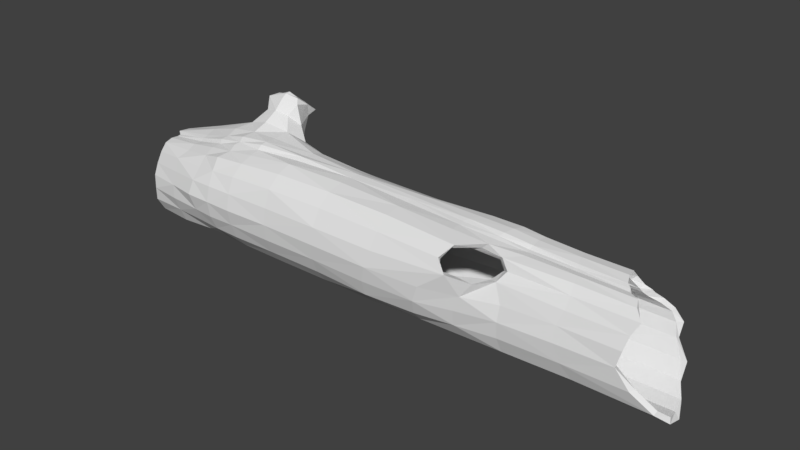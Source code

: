 # Source: Log.blend  (saved by Blender 2.79.0; exported with 4.5.12 LTS)
import bpy
from mathutils import Matrix  # noqa: F401  (used for matrix-valued properties, if any)

bpy.ops.wm.read_factory_settings(use_empty=True)
scene = bpy.context.scene
scene.name = 'Scene'

# ---- collections
col_collection_1 = bpy.data.collections.new('Collection 1'); scene.collection.children.link(col_collection_1)

# ---- materials (node trees are filled in below, after node groups)
mat_material_001 = bpy.data.materials.new('Material.001')
mat_material_001.alpha_threshold = 0.0
mat_material_001.use_transparent_shadow = False
mat_material_001.roughness = 0.5

# ---- material node trees

# ---- world
world_world = bpy.data.worlds.new('World'); scene.world = world_world
world_world.color = (0.05088, 0.05088, 0.05088)
world_world.use_sun_shadow = False
world_world.sun_shadow_jitter_overblur = 0.0
world_world.cycles.sampling_method = 'MANUAL'

# ---- meshes
me_cylinder_001 = bpy.data.meshes.new('Cylinder.001')
me_cylinder_001.from_pydata([(-0.9297, 0.7467, 0.6641), (-0.4918, 0.5392, 0.6796), (-0.1126, 0.1441, 0.6987), (-0.1559, -0.3787, 0.7077), (-0.563, -0.6724, 0.6656), (-1.087, -0.6374, 0.6439), (-1.484, -0.4676, 0.6611), (-1.643, -0.0411, 0.6255), (-1.7, 0.1719, 0.6099), (-1.134, 0.8508, -0.4004), (-1.58, 0.4522, 0.6119), (-1.256, 0.6406, 0.6422), (-1.046, 0.8904, -0.6652), (-1.251, 0.721, 0.0741), (-1.297, 0.6546, 0.3989), (-2.123, 0.5957, -0.6534), (-1.61, 0.5482, -0.3996), (-1.601, 0.5011, 0.07597), (-1.588, 0.4724, 0.3974), (-1.872, 0.1359, -0.6617), (-1.834, 0.1638, -0.3968), (-1.773, 0.1814, 0.05962), (-1.758, 0.1825, 0.3857), (-1.788, -0.181, -0.6654), (-1.846, -0.05895, -0.3927), (-1.77, -0.009673, 0.04216), (-1.715, -0.06588, 0.3701), (-1.478, -0.7858, -0.6691), (-1.552, -0.8053, -0.4003), (-1.535, -0.779, 0.043), (-1.0, -0.9747, -0.6649), (-1.0, -0.9597, -0.4), (-1.0, -0.9702, 0.02163), (-1.04, -0.803, 0.3482), (-0.473, -0.8201, -0.6626), (-0.4725, -0.8208, -0.4), (-0.4579, -0.8441, 0.002553), (-0.5142, -0.755, 0.3237), (-0.09827, -0.4104, -0.6618), (-0.1156, -0.4018, -0.3999), (-0.1269, -0.3975, 0.003597), (-0.1289, -0.3942, 0.3182), (0.01592, 0.1374, -0.6618), (0.004964, 0.1368, -0.3998), (-0.06738, 0.1361, 0.02363), (-0.1353, 0.1357, 0.3387), (-0.218, 0.6401, -0.6629), (-0.2157, 0.6426, -0.3986), (-0.3539, 0.5919, 0.06105), (-0.4784, 0.5596, 0.3799), (-0.7203, 0.9544, -0.6672), (-0.7206, 0.9563, -0.3972), (-0.8248, 0.8594, 0.08572), (-0.9299, 0.7542, 0.3989), (-0.7094, 0.8338, -0.882), (-0.2407, 0.5872, -0.8658), (0.008679, 0.1371, -0.8618), (-0.09819, -0.4108, -0.862), (-0.481, -0.7629, -0.8618), (-0.9559, -0.834, -0.8704), (-1.357, -0.6367, -0.8838), (-1.574, -0.1214, -0.8656), (-1.653, 0.1449, -0.869), (-1.456, 0.5024, -0.8631), (-1.017, 0.7404, -0.8687), (-2.363, 0.8153, -0.6464), (-1.892, 0.7908, -0.5743), (-1.892, 0.7908, -0.7296), (-1.653, 0.9924, -0.6541), (-1.525, -0.3088, -0.871), (-1.685, -0.2925, 0.368), (-1.767, -0.3131, 0.0434), (-1.82, -0.3455, -0.4013), (-1.702, -0.4059, -0.6651), (-1.649, -0.2126, 0.6451), (-1.155, 0.6172, -0.8716), (-1.427, 0.5218, 0.3991), (-1.442, 0.6077, 0.07824), (-1.217, 0.7706, -0.663), (-1.399, 0.5066, 0.623), (-1.344, 0.7703, -0.3922), (-1.998, 1.253, -0.6463), (-2.177, 1.02, -0.7019), (-2.178, 1.021, -0.5861), (-0.6982, 0.7128, -1.007), (-0.9259, 0.7532, 0.8757), (-1.106, 0.7379, 0.6556), (-0.4867, 0.7209, -0.8648), (-0.2554, 0.5437, -1.019), (-0.475, 0.5652, 0.9165), (-0.04291, 0.3969, -0.8643), (0.01606, 0.1377, -0.9832), (-0.1193, 0.1406, 0.9526), (-0.002294, -0.1431, -0.8617), (-0.1135, -0.403, -0.9767), (-0.1408, -0.3859, 0.9754), (-0.2408, -0.65, -0.8658), (-0.4748, -0.7351, -0.9938), (-0.5636, -0.6574, 0.877), (-0.7167, -0.8429, -0.8684), (-0.915, -0.7119, -0.9985), (-1.097, -0.6428, 0.8441), (-1.172, -0.7563, -0.8679), (-1.276, -0.513, -1.003), (-1.491, -0.4799, 0.8722), (-1.465, -0.4652, -0.8652), (-1.449, -0.07424, -1.003), (-1.641, -0.2248, 0.83), (-1.609, -0.03924, -0.8636), (-1.48, 0.1545, -1.01), (-1.707, 0.1464, 0.7613), (-1.631, 0.3577, -0.8822), (-1.286, 0.4358, -1.004), (-1.563, 0.4236, 0.7571), (-1.266, 0.6029, -0.8799), (-1.001, 0.604, -1.013), (-1.38, 0.5219, 0.7953), (-0.9448, 0.9634, -0.6646), (-0.9709, 0.9669, -0.399), (-1.051, 0.8373, 0.07469), (-1.113, 0.7383, 0.3966), (-0.7204, 0.6797, 0.671), (-0.7256, 0.6684, 0.393), (-0.5996, 0.733, 0.06974), (-0.4585, 0.8271, -0.3984), (-0.2744, 0.3689, 0.6892), (-0.2709, 0.3715, 0.3582), (-0.1579, 0.3887, 0.04349), (-0.03873, 0.4077, -0.3987), (-0.0855, -0.1256, 0.7058), (-0.07205, -0.1278, 0.3245), (-0.05562, -0.1333, 0.01049), (-0.01344, -0.1405, -0.3996), (-0.3162, -0.5769, 0.6969), (-0.287, -0.6129, 0.318), (-0.2554, -0.6453, 0.001914), (-0.2493, -0.6497, -0.3999), (-0.8413, -0.6965, 0.6416), (-0.7805, -0.807, 0.3274), (-0.7257, -0.9345, 0.006356), (-0.7268, -0.9303, -0.4), (-1.305, -0.5657, 0.6585), (-1.293, -0.7749, 0.3861), (-1.274, -0.9136, 0.03644), (-1.273, -0.9144, -0.4003), (-1.613, -0.3558, 0.6567), (-1.712, -0.4842, 0.3742), (-1.722, -0.5678, 0.04429), (-1.729, -0.5821, -0.4019), (-1.673, 0.02448, 0.62), (-1.75, 0.01337, 0.3776), (-1.779, 0.05641, 0.04791), (-1.83, 0.01974, -0.3998), (-1.682, 0.3308, 0.6035), (-1.727, 0.3685, 0.3954), (-1.701, 0.3311, 0.07003), (-1.77, 0.3519, -0.3957), (-1.45, 0.506, 0.6194), (-1.462, 0.5327, 0.3995), (-1.478, 0.5969, 0.07557), (-1.444, 0.6997, -0.399), (-1.08, 0.8944, -0.5696), (-1.221, 0.8155, -0.18), (-1.272, 0.6542, 0.2919), (-1.277, 0.6388, 0.4825), (-1.702, 0.6388, -0.5262), (-1.598, 0.5195, -0.1803), (-1.582, 0.4666, 0.2912), (-1.581, 0.4592, 0.4748), (-1.875, 0.143, -0.5648), (-1.774, 0.1805, -0.1842), (-1.77, 0.1748, 0.2702), (-1.717, 0.1858, 0.4708), (-1.866, -0.1653, -0.5661), (-1.798, 0.02338, -0.1878), (-1.746, -0.06803, 0.2446), (-1.662, -0.03744, 0.4702), (-1.518, -0.8037, -0.5682), (-1.546, -0.7729, -0.1906), (-1.523, -0.8049, 0.2723), (-1.485, -0.4682, 0.4592), (-1.0, -0.9837, -0.5655), (-1.0, -0.9628, -0.1948), (-1.009, -0.9252, 0.2157), (-1.071, -0.6755, 0.4681), (-0.4675, -0.8287, -0.5654), (-0.4736, -0.8192, -0.2), (-0.4776, -0.8138, 0.1864), (-0.5491, -0.6959, 0.4641), (-0.1085, -0.4053, -0.5654), (-0.122, -0.399, -0.1991), (-0.1355, -0.3934, 0.1837), (-0.152, -0.3815, 0.4691), (0.02743, 0.138, -0.5654), (0.001362, 0.1383, -0.1912), (-0.1197, 0.1354, 0.2137), (-0.1258, 0.1393, 0.4747), (-0.2204, 0.6377, -0.5654), (-0.2584, 0.6216, -0.1842), (-0.455, 0.5556, 0.2675), (-0.4916, 0.5396, 0.4843), (-0.7248, 0.9385, -0.5652), (-0.7484, 0.9263, -0.1745), (-0.9078, 0.7579, 0.2915), (-0.9334, 0.7342, 0.4876), (-0.4618, 0.8212, -0.6636), (-0.03431, 0.4096, -0.6624), (-0.006422, -0.1422, -0.6617), (-0.2692, -0.6322, -0.6618), (-0.7255, -0.9348, -0.6634), (-1.26, -0.9167, -0.663), (-1.643, -0.6056, -0.682), (-1.845, -0.08683, -0.6715), (-1.965, 0.3867, -0.6607), (-1.389, 0.8442, -0.6621), (-0.901, 0.828, -0.8672), (-0.7205, 0.9131, -0.7531), (-0.2262, 0.6244, -0.7453), (0.0134, 0.1373, -0.7427), (-0.09678, -0.4112, -0.7428), (-0.4808, -0.7966, -0.7426), (-0.9905, -0.9548, -0.7606), (-1.418, -0.7273, -0.7482), (-1.712, -0.1699, -0.7616), (-1.809, 0.1363, -0.7566), (-1.66, 0.6242, -0.7844), (-1.035, 0.8495, -0.7455), (-2.089, 0.9485, -0.5949), (-2.294, 0.7303, -0.648), (-1.879, 1.176, -0.6481), (-2.09, 0.9489, -0.7134), (-2.064, 0.6453, -0.6056), (-2.064, 0.6451, -0.7025), (-1.714, 0.9398, -0.5908), (-1.717, 0.9346, -0.7035), (-1.436, -0.2463, -1.008), (-1.651, -0.06786, 0.7905), (-1.76, -0.4054, -0.566), (-1.791, -0.2841, -0.1905), (-1.74, -0.3444, 0.2499), (-1.667, -0.2277, 0.4838), (-1.629, -0.3689, -0.7625), (-1.539, -0.1817, -0.8625), (-1.694, -0.1401, 0.3699), (-1.747, -0.1027, 0.04035), (-1.801, -0.1414, -0.4), (-1.756, -0.2601, -0.6746), (-1.632, -0.09754, 0.6322), (-1.096, 0.4859, -1.008), (-1.233, 0.6539, 0.8196), (-1.249, 0.7816, -0.5596), (-1.428, 0.7011, -0.1752), (-1.426, 0.5248, 0.2922), (-1.424, 0.5282, 0.4785), (-1.203, 0.7482, -0.7623), (-1.1, 0.6534, -0.8856), (-1.398, 0.5279, 0.3978), (-1.398, 0.6098, 0.07617), (-1.099, 0.7937, -0.6617), (-1.361, 0.5346, 0.6297), (-1.267, 0.7768, -0.4008), (-2.201, 1.04, -0.6045), (-2.371, 0.8984, -0.6461), (-2.066, 1.2, -0.6457), (-2.208, 1.047, -0.6952), (-2.315, 0.8613, -0.6014), (-2.314, 0.8614, -0.688), (-2.041, 1.188, -0.7055), (-2.041, 1.189, -0.5838), (-0.8645, 0.7168, -1.021), (-1.098, 0.7427, 0.8463), (-0.4954, 0.6534, -1.029), (-0.7242, 0.6643, 0.875), (-0.05175, 0.383, -0.9897), (-0.2655, 0.3745, 0.9224), (-0.01807, -0.1395, -0.9795), (-0.06831, -0.1266, 0.9757), (-0.2598, -0.6208, -0.9873), (-0.312, -0.5765, 0.9447), (-0.7067, -0.7613, -0.9871), (-0.847, -0.6738, 0.8316), (-1.103, -0.6174, -1.002), (-1.306, -0.5578, 0.8529), (-1.399, -0.3903, -1.006), (-1.597, -0.3536, 0.8427), (-1.467, -0.002735, -1.024), (-1.672, -0.0007269, 0.7746), (-1.433, 0.3257, -1.015), (-1.688, 0.3147, 0.7548), (-1.137, 0.4831, -1.009), (-1.433, 0.4884, 0.7756), (-0.9489, 0.954, -0.5655), (-0.9988, 0.9116, -0.1813), (-1.099, 0.7683, 0.2934), (-1.112, 0.7375, 0.4855), (-0.7266, 0.6666, 0.4875), (-0.6972, 0.6772, 0.2851), (-0.4916, 0.808, -0.1771), (-0.4672, 0.8118, -0.5654), (-0.2624, 0.3794, 0.4795), (-0.2374, 0.3799, 0.2431), (-0.04859, 0.4136, -0.181), (-0.05524, 0.3999, -0.5654), (-0.07914, -0.1263, 0.471), (-0.069, -0.1302, 0.1948), (-0.02175, -0.1387, -0.1962), (-0.01445, -0.1403, -0.5654), (-0.2988, -0.5995, 0.4696), (-0.2775, -0.6253, 0.1806), (-0.2529, -0.6466, -0.1995), (-0.2517, -0.6476, -0.5654), (-0.8214, -0.724, 0.4654), (-0.737, -0.9124, 0.1964), (-0.7294, -0.9216, -0.1987), (-0.7284, -0.9249, -0.5654), (-1.354, -0.6018, 0.4411), (-1.345, -0.8888, 0.3069), (-1.279, -0.9208, -0.1912), (-1.272, -0.9276, -0.5659), (-1.632, -0.4132, 0.4328), (-1.691, -0.6329, 0.301), (-1.724, -0.5416, -0.1917), (-1.686, -0.6113, -0.5665), (-1.703, 0.02977, 0.4734), (-1.768, 0.0141, 0.2528), (-1.803, 0.07998, -0.186), (-1.888, -0.06349, -0.5644), (-1.699, 0.3524, 0.4726), (-1.73, 0.3607, 0.2859), (-1.712, 0.3256, -0.1815), (-1.897, 0.4224, -0.5656), (-1.46, 0.5284, 0.478), (-1.462, 0.5272, 0.2917), (-1.482, 0.6715, -0.1793), (-1.436, 0.778, -0.5627), (-0.4565, 0.8176, -0.7568), (-0.02104, 0.4142, -0.7459), (-0.01836, -0.1394, -0.7426), (-0.2661, -0.6323, -0.7431), (-0.7261, -0.9007, -0.7433), (-1.234, -0.8784, -0.7512), (-1.554, -0.5444, -0.757), (-1.749, -0.07254, -0.7498), (-1.859, 0.4227, -0.735), (-1.406, 0.7441, -0.7338), (-0.9363, 0.9385, -0.7547), (-2.24, 0.7887, -0.5888), (-1.942, 1.104, -0.6026), (-2.244, 0.7859, -0.721), (-1.942, 1.105, -0.6956), (-1.436, -0.1286, -1.004), (-1.629, -0.1193, 0.7937), (-1.799, -0.2355, -0.5671), (-1.789, -0.06849, -0.189), (-1.732, -0.1589, 0.2456), (-1.655, -0.101, 0.4744), (-1.66, -0.231, -0.751), (-1.083, 0.4922, -1.008), (-1.331, 0.5558, 0.8011), (-1.143, 0.7894, -0.5663), (-1.362, 0.684, -0.1812), (-1.391, 0.5379, 0.2915), (-1.393, 0.5342, 0.4799), (-1.097, 0.754, -0.7422), (-2.3, 0.9165, -0.6133), (-2.098, 1.162, -0.6062), (-2.301, 0.9171, -0.6815), (-2.09, 1.154, -0.6773), (-0.9463, 0.6562, 0.6635), (-0.5268, 0.4836, 0.6796), (-0.1912, 0.1153, 0.6987), (-0.2111, -0.3507, 0.7071), (-0.5749, -0.6088, 0.6597), (-1.072, -0.575, 0.6349), (-1.441, -0.4063, 0.6559), (-1.572, -0.01574, 0.6211), (-1.649, 0.1731, 0.6054), (-1.097, 0.8006, -0.395), (-1.538, 0.3894, 0.6005), (-1.202, 0.5778, 0.6377), (-1.003, 0.8475, -0.6502), (-1.217, 0.6721, 0.06305), (-1.228, 0.5692, 0.3902), (-1.572, 0.5111, -0.4303), (-1.535, 0.4407, 0.06754), (-1.546, 0.4045, 0.3913), (-1.8, 0.1526, -0.6367), (-1.765, 0.156, -0.4204), (-1.691, 0.1604, 0.05797), (-1.667, 0.1759, 0.3656), (-1.746, -0.1604, -0.6381), (-1.747, -0.03438, -0.4152), (-1.708, 0.002446, 0.03913), (-1.656, -0.04519, 0.3464), (-1.435, -0.7368, -0.6283), (-1.494, -0.7304, -0.4032), (-1.487, -0.7188, 0.0448), (-0.9982, -0.8798, -0.6448), (-0.9992, -0.9048, -0.4003), (-0.9994, -0.9017, 0.01548), (-1.038, -0.749, 0.2911), (-0.5193, -0.7471, -0.6573), (-0.5204, -0.7461, -0.4), (-0.5133, -0.7564, -0.003586), (-0.5513, -0.6683, 0.2825), (-0.1941, -0.363, -0.6615), (-0.1686, -0.3758, -0.4004), (-0.195, -0.3675, -0.0009188), (-0.2197, -0.354, 0.3097), (-0.04846, 0.1339, -0.6615), (-0.05994, 0.1328, -0.4025), (-0.1461, 0.1211, 0.0036), (-0.1829, 0.119, 0.3354), (-0.2714, 0.5862, -0.6573), (-0.2734, 0.584, -0.4044), (-0.4043, 0.5316, 0.03052), (-0.5252, 0.4885, 0.3698), (-0.7473, 0.8569, -0.6512), (-0.7424, 0.8688, -0.4041), (-0.8443, 0.7673, 0.05158), (-0.9426, 0.6868, 0.39), (-0.728, 0.755, -0.8217), (-0.2889, 0.5246, -0.8388), (-0.0518, 0.1329, -0.861), (-0.1902, -0.364, -0.8609), (-0.5022, -0.7183, -0.8475), (-0.9474, -0.7881, -0.8277), (-1.308, -0.5864, -0.8112), (-1.526, -0.09948, -0.8079), (-1.613, 0.1519, -0.8076), (-1.436, 0.47, -0.798), (-0.9805, 0.706, -0.8267), (-1.477, -0.2971, -0.8281), (-1.63, -0.2911, 0.3485), (-1.686, -0.3068, 0.03467), (-1.727, -0.3299, -0.402), (-1.656, -0.3918, -0.6251), (-1.56, -0.2026, 0.6391), (-1.147, 0.5736, -0.8193), (-1.41, 0.4378, 0.3889), (-1.43, 0.5262, 0.05316), (-1.218, 0.6893, -0.6482), (-1.361, 0.4244, 0.6161), (-1.331, 0.6643, -0.415), (-0.716, 0.6273, -1.001), (-0.9402, 0.6655, 0.8614), (-1.086, 0.6696, 0.6541), (-0.5112, 0.6697, -0.8327), (-0.3141, 0.4565, -1.013), (-0.5273, 0.4801, 0.9047), (-0.1041, 0.3628, -0.856), (-0.06066, 0.1319, -0.9764), (-0.2028, 0.1098, 0.9539), (-0.1021, -0.1204, -0.8617), (-0.1769, -0.3703, -0.9781), (-0.2164, -0.3466, 0.9708), (-0.3183, -0.5722, -0.8559), (-0.5049, -0.6595, -0.9904), (-0.5791, -0.5746, 0.8849), (-0.7235, -0.788, -0.8357), (-0.9019, -0.6604, -0.9883), (-1.075, -0.5502, 0.8187), (-1.154, -0.7229, -0.8264), (-1.235, -0.4673, -0.9961), (-1.432, -0.396, 0.8623), (-1.426, -0.4448, -0.8258), (-1.386, -0.05038, -0.9948), (-1.561, -0.2186, 0.817), (-1.574, -0.02853, -0.82), (-1.441, 0.155, -0.9944), (-1.629, 0.1468, 0.7483), (-1.586, 0.3359, -0.7911), (-1.258, 0.3919, -0.9946), (-1.518, 0.3577, 0.7447), (-1.257, 0.5533, -0.8115), (-0.9509, 0.5564, -0.9983), (-1.335, 0.4445, 0.7764), (-0.9255, 0.8864, -0.648), (-0.9506, 0.8773, -0.4025), (-1.031, 0.7575, 0.05283), (-1.096, 0.6776, 0.3903), (-0.7581, 0.5914, 0.6707), (-0.7536, 0.6058, 0.3837), (-0.6213, 0.6918, 0.05113), (-0.5116, 0.7349, -0.4061), (-0.3218, 0.3274, 0.6892), (-0.3196, 0.3308, 0.3522), (-0.2075, 0.3582, 0.02325), (-0.1081, 0.3751, -0.4035), (-0.1446, -0.1232, 0.7056), (-0.1478, -0.1252, 0.3205), (-0.1098, -0.1265, 0.003128), (-0.08134, -0.1255, -0.4011), (-0.3528, -0.5246, 0.6943), (-0.3357, -0.5616, 0.3028), (-0.3255, -0.5849, -0.001969), (-0.3183, -0.5891, -0.4001), (-0.8348, -0.5986, 0.628), (-0.7885, -0.753, 0.2894), (-0.7506, -0.8476, -0.001415), (-0.7476, -0.8597, -0.4), (-1.273, -0.4972, 0.651), (-1.278, -0.722, 0.3171), (-1.251, -0.849, 0.03473), (-1.25, -0.8466, -0.4017), (-1.542, -0.309, 0.6505), (-1.639, -0.4727, 0.3284), (-1.64, -0.5276, 0.04233), (-1.666, -0.547, -0.4032), (-1.625, 0.03867, 0.6168), (-1.671, 0.03113, 0.3499), (-1.696, 0.05967, 0.04516), (-1.763, 0.02663, -0.4162), (-1.636, 0.3073, 0.5963), (-1.657, 0.3264, 0.3874), (-1.65, 0.302, 0.06919), (-1.713, 0.3266, -0.4295), (-1.427, 0.44, 0.6118), (-1.451, 0.4553, 0.3909), (-1.448, 0.5328, 0.0584), (-1.415, 0.6315, -0.4221), (-1.005, 0.8097, -0.5541), (-1.174, 0.7467, -0.1858), (-1.223, 0.59, 0.2781), (-1.236, 0.5888, 0.4801), (-1.55, 0.4808, -0.188), (-1.542, 0.4161, 0.2861), (-1.546, 0.4021, 0.4671), (-1.822, 0.1549, -0.5866), (-1.688, 0.158, -0.1963), (-1.708, 0.1639, 0.2657), (-1.641, 0.1862, 0.4559), (-1.754, -0.1215, -0.5645), (-1.714, 0.03714, -0.1988), (-1.693, -0.05237, 0.2345), (-1.593, -0.01287, 0.4512), (-1.461, -0.7302, -0.5526), (-1.498, -0.7147, -0.1922), (-1.477, -0.7449, 0.2701), (-1.431, -0.3884, 0.4379), (-0.9993, -0.9044, -0.5648), (-0.9988, -0.8915, -0.1949), (-1.012, -0.872, 0.1856), (-1.059, -0.6171, 0.4334), (-0.512, -0.7592, -0.5654), (-0.5142, -0.7558, -0.2001), (-0.5286, -0.7245, 0.1585), (-0.5668, -0.6317, 0.4459), (-0.1712, -0.3744, -0.5654), (-0.1743, -0.3743, -0.201), (-0.1854, -0.3724, 0.1789), (-0.2008, -0.3579, 0.4667), (-0.06662, 0.133, -0.5654), (-0.06439, 0.1314, -0.2018), (-0.1766, 0.1188, 0.2021), (-0.199, 0.1124, 0.4746), (-0.2664, 0.5916, -0.5654), (-0.3032, 0.5736, -0.2008), (-0.4965, 0.4988, 0.2448), (-0.532, 0.4756, 0.4842), (-0.7516, 0.8398, -0.5663), (-0.7709, 0.829, -0.1982), (-0.9186, 0.7035, 0.2736), (-0.9424, 0.6842, 0.4874), (-0.5, 0.7551, -0.654), (-0.102, 0.3784, -0.6604), (-0.1028, -0.1202, -0.6617), (-0.3158, -0.591, -0.6606), (-0.7464, -0.8625, -0.6538), (-1.242, -0.8718, -0.6447), (-1.58, -0.5683, -0.6214), (-1.788, -0.0702, -0.6395), (-0.886, 0.7781, -0.8185), (-0.7465, 0.817, -0.7043), (-0.2725, 0.5742, -0.7297), (-0.06536, 0.1327, -0.742), (-0.196, -0.3618, -0.742), (-0.5055, -0.7547, -0.7334), (-0.9857, -0.8855, -0.7175), (-1.39, -0.699, -0.7093), (-1.66, -0.1419, -0.6993), (-1.749, 0.1501, -0.6839), (-0.9903, 0.8062, -0.7129), (-1.357, -0.2316, -1.002), (-1.579, -0.04315, 0.7821), (-1.704, -0.3923, -0.5486), (-1.708, -0.2748, -0.1964), (-1.663, -0.3419, 0.2341), (-1.576, -0.2198, 0.4537), (-1.566, -0.3482, -0.6934), (-1.503, -0.1701, -0.8245), (-1.617, -0.1285, 0.3418), (-1.695, -0.09891, 0.03488), (-1.725, -0.13, -0.4077), (-1.686, -0.2322, -0.6223), (-1.56, -0.08719, 0.6276), (-1.083, 0.4339, -0.9968), (-1.182, 0.5963, 0.8166), (-1.236, 0.6661, -0.5802), (-1.414, 0.6196, -0.1941), (-1.418, 0.4749, 0.2786), (-1.394, 0.4251, 0.4739), (-1.201, 0.6743, -0.7026), (-1.056, 0.5994, -0.8195), (-1.353, 0.4655, 0.3901), (-1.357, 0.5254, 0.05306), (-1.063, 0.7373, -0.6458), (-1.301, 0.4668, 0.6226), (-1.219, 0.6808, -0.3986), (-0.8433, 0.6508, -0.9941), (-1.074, 0.6676, 0.8461), (-0.5288, 0.5772, -1.004), (-0.7506, 0.6015, 0.8732), (-0.1451, 0.3258, -0.9973), (-0.3245, 0.3227, 0.9263), (-0.09238, -0.1226, -0.9807), (-0.1555, -0.1237, 0.9619), (-0.3123, -0.5645, -0.97), (-0.3553, -0.5111, 0.9473), (-0.7097, -0.6853, -0.9768), (-0.8389, -0.5802, 0.8209), (-1.074, -0.5645, -0.9943), (-1.275, -0.4846, 0.8451), (-1.357, -0.3668, -0.9983), (-1.53, -0.3151, 0.8464), (-1.408, 0.01339, -0.9931), (-1.6, 0.01994, 0.773), (-1.388, 0.2988, -0.9913), (-1.608, 0.2729, 0.7385), (-1.123, 0.4299, -0.9955), (-1.401, 0.4091, 0.7676), (-0.9321, 0.8831, -0.5643), (-0.9825, 0.8427, -0.1932), (-1.083, 0.7102, 0.2791), (-1.091, 0.6673, 0.4845), (-0.7644, 0.579, 0.4873), (-0.7214, 0.6269, 0.2656), (-0.5254, 0.7471, -0.1949), (-0.4953, 0.7634, -0.5654), (-0.3307, 0.3195, 0.4795), (-0.2945, 0.3372, 0.2233), (-0.1302, 0.3715, -0.2016), (-0.1255, 0.3677, -0.5654), (-0.1589, -0.1234, 0.4701), (-0.1325, -0.1263, 0.1874), (-0.09392, -0.1251, -0.2023), (-0.08578, -0.1241, -0.5654), (-0.3448, -0.5414, 0.4597), (-0.3293, -0.5783, 0.1704), (-0.3312, -0.5787, -0.2005), (-0.3248, -0.5833, -0.5654), (-0.8218, -0.6638, 0.4399), (-0.7564, -0.8366, 0.1639), (-0.7444, -0.8706, -0.1987), (-0.7463, -0.864, -0.5653), (-1.316, -0.5322, 0.4149), (-1.325, -0.8004, 0.2757), (-1.252, -0.8457, -0.1918), (-1.249, -0.8621, -0.5621), (-1.567, -0.3728, 0.4214), (-1.616, -0.6129, 0.2863), (-1.675, -0.5155, -0.1941), (-1.633, -0.5798, -0.5479), (-1.631, 0.04948, 0.4551), (-1.699, 0.02314, 0.2423), (-1.73, 0.08153, -0.1958), (-1.792, -0.04261, -0.5673), (-1.649, 0.326, 0.4641), (-1.66, 0.318, 0.285), (-1.639, 0.2871, -0.193), (-1.445, 0.4487, 0.4722), (-1.449, 0.477, 0.2805), (-1.446, 0.6112, -0.1907), (-0.5013, 0.7358, -0.7212), (-0.1279, 0.3617, -0.7365), (-0.09435, -0.1222, -0.7426), (-0.3146, -0.5878, -0.7392), (-0.7381, -0.8514, -0.7235), (-1.213, -0.8315, -0.7072), (-1.505, -0.5178, -0.7003), (-1.699, -0.05495, -0.6922), (-0.9193, 0.8735, -0.714), (-1.384, -0.1174, -0.9974), (-1.554, -0.1054, 0.8011), (-1.735, -0.217, -0.5571), (-1.701, -0.06196, -0.1982), (-1.66, -0.1494, 0.2293), (-1.596, -0.09276, 0.4605), (-1.619, -0.2132, -0.7033), (-1.043, 0.4481, -1.002), (-1.275, 0.4977, 0.7874), (-1.108, 0.7297, -0.5605), (-1.332, 0.6178, -0.1906), (-1.36, 0.4885, 0.2789), (-1.34, 0.4677, 0.4756), (-1.068, 0.7144, -0.7145)], [], [(0, 204, 294, 86), (0, 86, 270, 85), (0, 85, 272, 121), (0, 121, 295, 204), (1, 200, 295, 121), (1, 121, 272, 89), (1, 89, 274, 125), (1, 125, 299, 200), (2, 196, 299, 125), (2, 125, 274, 92), (2, 92, 276, 129), (2, 129, 303, 196), (3, 192, 303, 129), (3, 129, 276, 95), (3, 95, 278, 133), (3, 133, 307, 192), (4, 188, 307, 133), (4, 133, 278, 98), (4, 98, 280, 137), (4, 137, 311, 188), (5, 184, 311, 137), (5, 137, 280, 101), (5, 101, 282, 141), (5, 141, 315, 184), (6, 180, 315, 141), (6, 141, 282, 104), (6, 104, 284, 145), (6, 145, 319, 180), (7, 176, 355, 247), (7, 247, 351, 236), (7, 236, 286, 149), (7, 149, 323, 176), (8, 172, 323, 149), (8, 149, 286, 110), (8, 110, 288, 153), (8, 153, 327, 172), (9, 161, 359, 260), (9, 260, 360, 162), (9, 162, 292, 118), (9, 118, 291, 161), (10, 168, 327, 153), (10, 153, 288, 113), (10, 113, 290, 157), (10, 157, 331, 168), (11, 164, 362, 259), (11, 259, 358, 249), (11, 249, 270, 86), (11, 86, 294, 164), (12, 226, 363, 258), (12, 258, 359, 161), (12, 161, 291, 117), (12, 117, 345, 226), (13, 162, 360, 257), (13, 257, 361, 163), (13, 163, 293, 119), (13, 119, 292, 162), (14, 163, 361, 256), (14, 256, 362, 164), (14, 164, 294, 120), (14, 120, 293, 163), (15, 232, 343, 213), (15, 213, 330, 231), (15, 231, 346, 228), (15, 228, 348, 232), (16, 165, 330, 156), (16, 156, 329, 166), (16, 166, 333, 160), (16, 160, 334, 165), (17, 166, 329, 155), (17, 155, 328, 167), (17, 167, 332, 159), (17, 159, 333, 166), (18, 167, 328, 154), (18, 154, 327, 168), (18, 168, 331, 158), (18, 158, 332, 167), (19, 224, 342, 212), (19, 212, 326, 169), (19, 169, 330, 213), (19, 213, 343, 224), (20, 169, 326, 152), (20, 152, 325, 170), (20, 170, 329, 156), (20, 156, 330, 169), (21, 170, 325, 151), (21, 151, 324, 171), (21, 171, 328, 155), (21, 155, 329, 170), (22, 171, 324, 150), (22, 150, 323, 172), (22, 172, 327, 154), (22, 154, 328, 171), (23, 223, 356, 246), (23, 246, 352, 173), (23, 173, 326, 212), (23, 212, 342, 223), (24, 173, 352, 245), (24, 245, 353, 174), (24, 174, 325, 152), (24, 152, 326, 173), (25, 174, 353, 244), (25, 244, 354, 175), (25, 175, 324, 151), (25, 151, 325, 174), (26, 175, 354, 243), (26, 243, 355, 176), (26, 176, 323, 150), (26, 150, 324, 175), (27, 222, 340, 210), (27, 210, 318, 177), (27, 177, 322, 211), (27, 211, 341, 222), (28, 177, 318, 144), (28, 144, 317, 178), (28, 178, 321, 148), (28, 148, 322, 177), (29, 178, 317, 143), (29, 143, 316, 179), (29, 179, 320, 147), (29, 147, 321, 178), (30, 221, 339, 209), (30, 209, 314, 181), (30, 181, 318, 210), (30, 210, 340, 221), (31, 181, 314, 140), (31, 140, 313, 182), (31, 182, 317, 144), (31, 144, 318, 181), (32, 182, 313, 139), (32, 139, 312, 183), (32, 183, 316, 143), (32, 143, 317, 182), (33, 183, 312, 138), (33, 138, 311, 184), (33, 184, 315, 142), (33, 142, 316, 183), (34, 220, 338, 208), (34, 208, 310, 185), (34, 185, 314, 209), (34, 209, 339, 220), (35, 185, 310, 136), (35, 136, 309, 186), (35, 186, 313, 140), (35, 140, 314, 185), (36, 186, 309, 135), (36, 135, 308, 187), (36, 187, 312, 139), (36, 139, 313, 186), (37, 187, 308, 134), (37, 134, 307, 188), (37, 188, 311, 138), (37, 138, 312, 187), (38, 219, 337, 207), (38, 207, 306, 189), (38, 189, 310, 208), (38, 208, 338, 219), (39, 189, 306, 132), (39, 132, 305, 190), (39, 190, 309, 136), (39, 136, 310, 189), (40, 190, 305, 131), (40, 131, 304, 191), (40, 191, 308, 135), (40, 135, 309, 190), (41, 191, 304, 130), (41, 130, 303, 192), (41, 192, 307, 134), (41, 134, 308, 191), (42, 218, 336, 206), (42, 206, 302, 193), (42, 193, 306, 207), (42, 207, 337, 218), (43, 193, 302, 128), (43, 128, 301, 194), (43, 194, 305, 132), (43, 132, 306, 193), (44, 194, 301, 127), (44, 127, 300, 195), (44, 195, 304, 131), (44, 131, 305, 194), (45, 195, 300, 126), (45, 126, 299, 196), (45, 196, 303, 130), (45, 130, 304, 195), (46, 217, 335, 205), (46, 205, 298, 197), (46, 197, 302, 206), (46, 206, 336, 217), (47, 197, 298, 124), (47, 124, 297, 198), (47, 198, 301, 128), (47, 128, 302, 197), (48, 198, 297, 123), (48, 123, 296, 199), (48, 199, 300, 127), (48, 127, 301, 198), (49, 199, 296, 122), (49, 122, 295, 200), (49, 200, 299, 126), (49, 126, 300, 199), (50, 216, 345, 117), (50, 117, 291, 201), (50, 201, 298, 205), (50, 205, 335, 216), (51, 201, 291, 118), (51, 118, 292, 202), (51, 202, 297, 124), (51, 124, 298, 201), (52, 202, 292, 119), (52, 119, 293, 203), (52, 203, 296, 123), (52, 123, 297, 202), (53, 203, 293, 120), (53, 120, 294, 204), (53, 204, 295, 122), (53, 122, 296, 203), (54, 84, 269, 215), (54, 215, 345, 216), (54, 216, 335, 87), (54, 87, 271, 84), (55, 88, 271, 87), (55, 87, 335, 217), (55, 217, 336, 90), (55, 90, 273, 88), (56, 91, 273, 90), (56, 90, 336, 218), (56, 218, 337, 93), (56, 93, 275, 91), (57, 94, 275, 93), (57, 93, 337, 219), (57, 219, 338, 96), (57, 96, 277, 94), (58, 97, 277, 96), (58, 96, 338, 220), (58, 220, 339, 99), (58, 99, 279, 97), (59, 100, 279, 99), (59, 99, 339, 221), (59, 221, 340, 102), (59, 102, 281, 100), (60, 103, 281, 102), (60, 102, 340, 222), (60, 222, 341, 105), (60, 105, 283, 103), (61, 106, 350, 242), (61, 242, 356, 223), (61, 223, 342, 108), (61, 108, 285, 106), (62, 109, 285, 108), (62, 108, 342, 224), (62, 224, 343, 111), (62, 111, 287, 109), (63, 112, 287, 111), (63, 111, 343, 225), (63, 225, 344, 114), (63, 114, 289, 112), (64, 115, 357, 255), (64, 255, 363, 226), (64, 226, 345, 215), (64, 215, 269, 115), (65, 266, 348, 228), (65, 228, 346, 265), (65, 265, 364, 262), (65, 262, 366, 266), (66, 231, 330, 165), (66, 165, 334, 233), (66, 233, 347, 227), (66, 227, 346, 231), (67, 234, 344, 225), (67, 225, 343, 232), (67, 232, 348, 230), (67, 230, 349, 234), (68, 233, 334, 214), (68, 214, 344, 234), (68, 234, 349, 229), (68, 229, 347, 233), (69, 235, 283, 105), (69, 105, 341, 241), (69, 241, 356, 242), (69, 242, 350, 235), (70, 239, 320, 146), (70, 146, 319, 240), (70, 240, 355, 243), (70, 243, 354, 239), (71, 238, 321, 147), (71, 147, 320, 239), (71, 239, 354, 244), (71, 244, 353, 238), (72, 237, 322, 148), (72, 148, 321, 238), (72, 238, 353, 245), (72, 245, 352, 237), (73, 241, 341, 211), (73, 211, 322, 237), (73, 237, 352, 246), (73, 246, 356, 241), (74, 240, 319, 145), (74, 145, 284, 107), (74, 107, 351, 247), (74, 247, 355, 240), (75, 248, 289, 114), (75, 114, 344, 254), (75, 254, 363, 255), (75, 255, 357, 248), (76, 252, 332, 158), (76, 158, 331, 253), (76, 253, 362, 256), (76, 256, 361, 252), (77, 251, 333, 159), (77, 159, 332, 252), (77, 252, 361, 257), (77, 257, 360, 251), (78, 254, 344, 214), (78, 214, 334, 250), (78, 250, 359, 258), (78, 258, 363, 254), (79, 253, 331, 157), (79, 157, 290, 116), (79, 116, 358, 259), (79, 259, 362, 253), (80, 250, 334, 160), (80, 160, 333, 251), (80, 251, 360, 260), (80, 260, 359, 250), (81, 268, 347, 229), (81, 229, 349, 267), (81, 267, 367, 263), (81, 263, 365, 268), (82, 267, 349, 230), (82, 230, 348, 266), (82, 266, 366, 264), (82, 264, 367, 267), (83, 265, 346, 227), (83, 227, 347, 268), (83, 268, 365, 261), (83, 261, 364, 265), (368, 446, 634, 563), (368, 445, 610, 446), (368, 481, 612, 445), (368, 563, 635, 481), (369, 481, 635, 559), (369, 449, 612, 481), (369, 485, 614, 449), (369, 559, 639, 485), (370, 485, 639, 555), (370, 452, 614, 485), (370, 489, 616, 452), (370, 555, 643, 489), (371, 489, 643, 551), (371, 455, 616, 489), (371, 493, 618, 455), (371, 551, 647, 493), (372, 493, 647, 547), (372, 458, 618, 493), (372, 497, 620, 458), (372, 547, 651, 497), (373, 497, 651, 543), (373, 461, 620, 497), (373, 501, 622, 461), (373, 543, 655, 501), (374, 501, 655, 539), (374, 464, 622, 501), (374, 505, 624, 464), (374, 539, 659, 505), (375, 595, 687, 535), (375, 584, 683, 595), (375, 509, 626, 584), (375, 535, 663, 509), (376, 509, 663, 531), (376, 470, 626, 509), (376, 513, 628, 470), (376, 531, 667, 513), (377, 608, 691, 521), (377, 522, 692, 608), (377, 478, 632, 522), (377, 521, 631, 478), (378, 513, 667, 527), (378, 473, 628, 513), (378, 517, 630, 473), (378, 527, 670, 517), (379, 607, 694, 524), (379, 597, 690, 607), (379, 446, 610, 597), (379, 524, 634, 446), (380, 606, 695, 582), (380, 521, 691, 606), (380, 477, 631, 521), (380, 582, 681, 477), (381, 605, 692, 522), (381, 523, 693, 605), (381, 479, 633, 523), (381, 522, 632, 479), (382, 604, 693, 523), (382, 524, 694, 604), (382, 480, 634, 524), (382, 523, 633, 480), (383, 525, 669, 516), (383, 520, 672, 525), (384, 515, 669, 525), (384, 526, 668, 515), (384, 519, 671, 526), (384, 525, 672, 519), (385, 514, 668, 526), (385, 527, 667, 514), (385, 518, 670, 527), (385, 526, 671, 518), (386, 571, 680, 581), (386, 528, 666, 571), (366, 262, 365, 263), (367, 264, 366, 263), (387, 512, 666, 528), (387, 529, 665, 512), (387, 516, 669, 529), (429, 598, 443, 581), (388, 511, 665, 529), (388, 530, 664, 511), (388, 515, 668, 530), (388, 529, 669, 515), (389, 510, 664, 530), (389, 531, 663, 510), (389, 514, 667, 531), (389, 530, 668, 514), (390, 594, 688, 580), (390, 532, 684, 594), (390, 571, 666, 532), (390, 580, 680, 571), (391, 593, 684, 532), (391, 533, 685, 593), (391, 512, 665, 533), (391, 532, 666, 512), (392, 592, 685, 533), (392, 534, 686, 592), (392, 511, 664, 534), (392, 533, 665, 511), (393, 591, 686, 534), (393, 535, 687, 591), (393, 510, 663, 535), (393, 534, 664, 510), (394, 569, 678, 579), (394, 536, 658, 569), (394, 570, 662, 536), (394, 579, 679, 570), (395, 504, 658, 536), (395, 537, 657, 504), (395, 508, 661, 537), (395, 536, 662, 508), (396, 503, 657, 537), (396, 538, 656, 503), (396, 507, 660, 538), (396, 537, 661, 507), (397, 568, 677, 578), (397, 540, 654, 568), (397, 569, 658, 540), (397, 578, 678, 569), (398, 500, 654, 540), (398, 541, 653, 500), (398, 504, 657, 541), (398, 540, 658, 504), (399, 499, 653, 541), (399, 542, 652, 499), (399, 503, 656, 542), (399, 541, 657, 503), (400, 498, 652, 542), (400, 543, 651, 498), (400, 502, 655, 543), (400, 542, 656, 502), (401, 567, 676, 577), (401, 544, 650, 567), (401, 568, 654, 544), (401, 577, 677, 568), (402, 496, 650, 544), (402, 545, 649, 496), (402, 500, 653, 545), (402, 544, 654, 500), (403, 495, 649, 545), (403, 546, 648, 495), (403, 499, 652, 546), (403, 545, 653, 499), (404, 494, 648, 546), (404, 547, 647, 494), (404, 498, 651, 547), (404, 546, 652, 498), (405, 566, 675, 576), (405, 548, 646, 566), (405, 567, 650, 548), (405, 576, 676, 567), (406, 492, 646, 548), (406, 549, 645, 492), (406, 496, 649, 549), (406, 548, 650, 496), (407, 491, 645, 549), (407, 550, 644, 491), (407, 495, 648, 550), (407, 549, 649, 495), (408, 490, 644, 550), (408, 551, 643, 490), (408, 494, 647, 551), (408, 550, 648, 494), (409, 565, 674, 575), (409, 552, 642, 565), (409, 566, 646, 552), (409, 575, 675, 566), (410, 488, 642, 552), (410, 553, 641, 488), (410, 492, 645, 553), (410, 552, 646, 492), (411, 487, 641, 553), (411, 554, 640, 487), (411, 491, 644, 554), (411, 553, 645, 491), (412, 486, 640, 554), (412, 555, 639, 486), (412, 490, 643, 555), (412, 554, 644, 490), (413, 564, 673, 574), (413, 556, 638, 564), (413, 565, 642, 556), (413, 574, 674, 565), (414, 484, 638, 556), (414, 557, 637, 484), (414, 488, 641, 557), (414, 556, 642, 488), (415, 483, 637, 557), (415, 558, 636, 483), (415, 487, 640, 558), (415, 557, 641, 487), (416, 482, 636, 558), (416, 559, 635, 482), (416, 486, 639, 559), (416, 558, 640, 486), (417, 477, 681, 573), (417, 560, 631, 477), (417, 564, 638, 560), (417, 573, 673, 564), (418, 478, 631, 560), (418, 561, 632, 478), (418, 484, 637, 561), (418, 560, 638, 484), (419, 479, 632, 561), (419, 562, 633, 479), (419, 483, 636, 562), (419, 561, 637, 483), (420, 480, 633, 562), (420, 563, 634, 480), (420, 482, 635, 563), (420, 562, 636, 482), (421, 572, 609, 444), (421, 573, 681, 572), (421, 447, 673, 573), (421, 444, 611, 447), (422, 447, 611, 448), (422, 574, 673, 447), (422, 450, 674, 574), (422, 448, 613, 450), (423, 450, 613, 451), (423, 575, 674, 450), (423, 453, 675, 575), (423, 451, 615, 453), (424, 453, 615, 454), (424, 576, 675, 453), (424, 456, 676, 576), (424, 454, 617, 456), (425, 456, 617, 457), (425, 577, 676, 456), (425, 459, 677, 577), (425, 457, 619, 459), (426, 459, 619, 460), (426, 578, 677, 459), (426, 462, 678, 578), (426, 460, 621, 462), (427, 462, 621, 463), (427, 579, 678, 462), (427, 465, 679, 579), (427, 463, 623, 465), (428, 590, 682, 466), (428, 580, 688, 590), (428, 468, 680, 580), (428, 466, 625, 468), (429, 468, 625, 469), (429, 581, 680, 468), (383, 528, 386, 520), (429, 469, 627, 471), (430, 471, 627, 472), (429, 471, 441, 598), (430, 602, 441, 471), (430, 472, 629, 474), (431, 603, 689, 475), (431, 582, 695, 603), (431, 572, 681, 582), (431, 475, 609, 572), (432, 465, 623, 583), (432, 589, 679, 465), (432, 590, 688, 589), (432, 583, 682, 590), (433, 506, 660, 587), (433, 588, 659, 506), (433, 591, 687, 588), (433, 587, 686, 591), (434, 507, 661, 586), (434, 587, 660, 507), (434, 592, 686, 587), (434, 586, 685, 592), (435, 508, 662, 585), (435, 586, 661, 508), (435, 593, 685, 586), (435, 585, 684, 593), (436, 570, 679, 589), (436, 585, 662, 570), (436, 594, 684, 585), (436, 589, 688, 594), (437, 505, 659, 588), (437, 467, 624, 505), (437, 595, 683, 467), (437, 588, 687, 595), (438, 474, 629, 596), (383, 516, 387, 528), (438, 603, 695, 602), (438, 596, 689, 603), (439, 518, 671, 600), (439, 601, 670, 518), (439, 604, 694, 601), (439, 600, 693, 604), (440, 519, 672, 599), (440, 600, 671, 519), (440, 605, 693, 600), (440, 599, 692, 605), (430, 474, 438, 602), (364, 261, 365, 262), (441, 606, 691, 598), (441, 602, 695, 606), (442, 517, 670, 601), (442, 476, 630, 517), (442, 607, 690, 476), (442, 601, 694, 607), (386, 581, 443, 520), (443, 599, 672, 520), (443, 608, 692, 599), (443, 598, 691, 608), (269, 84, 444, 609), (84, 271, 611, 444), (272, 85, 445, 612), (85, 270, 610, 445), (271, 88, 448, 611), (88, 273, 613, 448), (274, 89, 449, 614), (89, 272, 612, 449), (273, 91, 451, 613), (91, 275, 615, 451), (276, 92, 452, 616), (92, 274, 614, 452), (275, 94, 454, 615), (94, 277, 617, 454), (278, 95, 455, 618), (95, 276, 616, 455), (277, 97, 457, 617), (97, 279, 619, 457), (280, 98, 458, 620), (98, 278, 618, 458), (279, 100, 460, 619), (100, 281, 621, 460), (282, 101, 461, 622), (101, 280, 620, 461), (281, 103, 463, 621), (103, 283, 623, 463), (284, 104, 464, 624), (104, 282, 622, 464), (350, 106, 466, 682), (106, 285, 625, 466), (351, 107, 467, 683), (107, 284, 624, 467), (285, 109, 469, 625), (109, 287, 627, 469), (288, 110, 470, 628), (110, 286, 626, 470), (287, 112, 472, 627), (112, 289, 629, 472), (290, 113, 473, 630), (113, 288, 628, 473), (357, 115, 475, 689), (115, 269, 609, 475), (358, 116, 476, 690), (116, 290, 630, 476), (142, 315, 655, 502), (316, 142, 502, 656), (319, 146, 506, 659), (146, 320, 660, 506), (179, 316, 656, 538), (320, 179, 538, 660), (315, 180, 539, 655), (180, 319, 659, 539), (283, 235, 583, 623), (235, 350, 682, 583), (286, 236, 584, 626), (236, 351, 683, 584), (289, 248, 596, 629), (248, 357, 689, 596), (270, 249, 597, 610), (249, 358, 690, 597)])
_uv = me_cylinder_001.uv_layers.new(name='UVMap')
_uv.uv.foreach_set('vector', [0.4522, 0.4078, 0.4572, 0.3831, 0.4815, 0.388, 0.4766, 0.4107, 0.4522, 0.4078, 0.4766, 0.4107, 0.4717, 0.4367, 0.4469, 0.4377, 0.4522, 0.4078, 0.4469, 0.4377, 0.4148, 0.4328, 0.4208, 0.403, 0.4522, 0.4078, 0.4208, 0.403, 0.4266, 0.3766, 0.4572, 0.3831, 0.3808, 0.396, 0.3879, 0.3666, 0.4266, 0.3766, 0.4208, 0.403, 0.3808, 0.396, 0.4208, 0.403, 0.4148, 0.4328, 0.3733, 0.4325, 0.3808, 0.396, 0.3733, 0.4325, 0.3289, 0.4244, 0.3376, 0.3874, 0.3808, 0.396, 0.3376, 0.3874, 0.3459, 0.3547, 0.3879, 0.3666, 0.2932, 0.3784, 0.3026, 0.3426, 0.3459, 0.3547, 0.3376, 0.3874, 0.2932, 0.3784, 0.3376, 0.3874, 0.3289, 0.4244, 0.2832, 0.4193, 0.2932, 0.3784, 0.2832, 0.4193, 0.2373, 0.413, 0.2487, 0.3681, 0.2932, 0.3784, 0.2487, 0.3681, 0.2594, 0.3297, 0.3026, 0.3426, 0.2051, 0.3566, 0.2162, 0.3171, 0.2594, 0.3297, 0.2487, 0.3681, 0.2051, 0.3566, 0.2487, 0.3681, 0.2373, 0.413, 0.1932, 0.4011, 0.2051, 0.3566, 0.1932, 0.4011, 0.153, 0.3845, 0.1629, 0.3431, 0.2051, 0.3566, 0.1629, 0.3431, 0.1728, 0.3046, 0.2162, 0.3171, 0.1192, 0.3278, 0.1273, 0.2935, 0.1728, 0.3046, 0.1629, 0.3431, 0.1192, 0.3278, 0.1629, 0.3431, 0.153, 0.3845, 0.1126, 0.3632, 0.1192, 0.3278, 0.1126, 0.3632, 0.06698, 0.3479, 0.07237, 0.316, 0.1192, 0.3278, 0.07237, 0.316, 0.07972, 0.2857, 0.1273, 0.2935, 0.02957, 0.3124, 0.03633, 0.2829, 0.07972, 0.2857, 0.07237, 0.316, 0.02957, 0.3124, 0.07237, 0.316, 0.06698, 0.3479, 0.02475, 0.3458, 0.7015, 0.4266, 0.6995, 0.4461, 0.6774, 0.4455, 0.6791, 0.4261, 0.7015, 0.4266, 0.6791, 0.4261, 0.6789, 0.4045, 0.7054, 0.4097, 0.6584, 0.4248, 0.6603, 0.4047, 0.6789, 0.4045, 0.6791, 0.4261, 0.6584, 0.4248, 0.6791, 0.4261, 0.6774, 0.4455, 0.6569, 0.4464, 0.6584, 0.4248, 0.6569, 0.4464, 0.6404, 0.4421, 0.6406, 0.4226, 0.6584, 0.4248, 0.6406, 0.4226, 0.645, 0.3993, 0.6603, 0.4047, 0.6072, 0.4191, 0.6074, 0.4035, 0.6136, 0.4041, 0.6131, 0.4201, 0.6072, 0.4191, 0.6131, 0.4201, 0.6152, 0.437, 0.6091, 0.4367, 0.6072, 0.4191, 0.6091, 0.4367, 0.6014, 0.4349, 0.5996, 0.418, 0.6072, 0.4191, 0.5996, 0.418, 0.5998, 0.4024, 0.6074, 0.4035, 0.5835, 0.4157, 0.5836, 0.4006, 0.5998, 0.4024, 0.5996, 0.418, 0.5835, 0.4157, 0.5996, 0.418, 0.6014, 0.4349, 0.585, 0.4326, 0.5835, 0.4157, 0.585, 0.4326, 0.5663, 0.4306, 0.5658, 0.4132, 0.5835, 0.4157, 0.5658, 0.4132, 0.5659, 0.3983, 0.5836, 0.4006, 0.5162, 0.2895, 0.5163, 0.2705, 0.528, 0.2751, 0.5304, 0.2967, 0.5162, 0.2895, 0.5304, 0.2967, 0.5319, 0.3223, 0.5147, 0.3144, 0.5162, 0.2895, 0.5147, 0.3144, 0.4918, 0.3035, 0.4976, 0.2807, 0.5162, 0.2895, 0.4976, 0.2807, 0.5032, 0.2647, 0.5163, 0.2705, 0.5477, 0.4127, 0.5487, 0.3973, 0.5659, 0.3983, 0.5658, 0.4132, 0.5477, 0.4127, 0.5658, 0.4132, 0.5663, 0.4306, 0.5472, 0.43, 0.5477, 0.4127, 0.5472, 0.43, 0.5294, 0.432, 0.5313, 0.4128, 0.5477, 0.4127, 0.5313, 0.4128, 0.533, 0.3961, 0.5487, 0.3973, 0.5005, 0.4125, 0.506, 0.3927, 0.5251, 0.3956, 0.5194, 0.4134, 0.5005, 0.4125, 0.5194, 0.4134, 0.5128, 0.4349, 0.4942, 0.4355, 0.5005, 0.4125, 0.4942, 0.4355, 0.4717, 0.4367, 0.4766, 0.4107, 0.5005, 0.4125, 0.4766, 0.4107, 0.4815, 0.388, 0.506, 0.3927, 0.518, 0.2606, 0.5232, 0.2527, 0.5352, 0.2559, 0.5293, 0.264, 0.518, 0.2606, 0.5293, 0.264, 0.528, 0.2751, 0.5163, 0.2705, 0.518, 0.2606, 0.5163, 0.2705, 0.5032, 0.2647, 0.5069, 0.2558, 0.518, 0.2606, 0.5069, 0.2558, 0.5109, 0.2479, 0.5232, 0.2527, 0.5117, 0.3434, 0.5147, 0.3144, 0.5319, 0.3223, 0.5308, 0.3499, 0.5117, 0.3434, 0.5308, 0.3499, 0.5278, 0.3744, 0.5096, 0.3697, 0.5117, 0.3434, 0.5096, 0.3697, 0.4852, 0.3623, 0.4871, 0.3337, 0.5117, 0.3434, 0.4871, 0.3337, 0.4918, 0.3035, 0.5147, 0.3144, 0.5089, 0.3826, 0.5096, 0.3697, 0.5278, 0.3744, 0.5271, 0.3862, 0.5089, 0.3826, 0.5271, 0.3862, 0.5251, 0.3956, 0.506, 0.3927, 0.5089, 0.3826, 0.506, 0.3927, 0.4815, 0.388, 0.4842, 0.3765, 0.5089, 0.3826, 0.4842, 0.3765, 0.4852, 0.3623, 0.5096, 0.3697, 0.8747, 0.07814, 0.8878, 0.0785, 0.8921, 0.1189, 0.8758, 0.1141, 0.8747, 0.07814, 0.8758, 0.1141, 0.8606, 0.1165, 0.8617, 0.07864, 0.8747, 0.07814, 0.8617, 0.07864, 0.8632, 0.04886, 0.8746, 0.04941, 0.8747, 0.07814, 0.8746, 0.04941, 0.8861, 0.04952, 0.8878, 0.0785, 0.5645, 0.3133, 0.569, 0.3017, 0.586, 0.3043, 0.5836, 0.3183, 0.5645, 0.3133, 0.5836, 0.3183, 0.5792, 0.3362, 0.5599, 0.3313, 0.5645, 0.3133, 0.5599, 0.3313, 0.5436, 0.3254, 0.5471, 0.3057, 0.5645, 0.3133, 0.5471, 0.3057, 0.5503, 0.2914, 0.569, 0.3017, 0.5546, 0.3552, 0.5599, 0.3313, 0.5792, 0.3362, 0.5736, 0.3587, 0.5546, 0.3552, 0.5736, 0.3587, 0.5688, 0.3794, 0.5505, 0.3775, 0.5546, 0.3552, 0.5505, 0.3775, 0.536, 0.3752, 0.5393, 0.351, 0.5546, 0.3552, 0.5393, 0.351, 0.5436, 0.3254, 0.5599, 0.3313, 0.5494, 0.3888, 0.5505, 0.3775, 0.5688, 0.3794, 0.5668, 0.3899, 0.5494, 0.3888, 0.5668, 0.3899, 0.5659, 0.3983, 0.5487, 0.3973, 0.5494, 0.3888, 0.5487, 0.3973, 0.533, 0.3961, 0.5344, 0.3873, 0.5494, 0.3888, 0.5344, 0.3873, 0.536, 0.3752, 0.5505, 0.3775, 0.6042, 0.3021, 0.6062, 0.2941, 0.6221, 0.2953, 0.62, 0.3043, 0.6042, 0.3021, 0.62, 0.3043, 0.6167, 0.3117, 0.6023, 0.309, 0.6042, 0.3021, 0.6023, 0.309, 0.586, 0.3043, 0.5886, 0.3, 0.6042, 0.3021, 0.5886, 0.3, 0.5882, 0.2944, 0.6062, 0.2941, 0.5984, 0.3214, 0.6023, 0.309, 0.6167, 0.3117, 0.6092, 0.3233, 0.5984, 0.3214, 0.6092, 0.3233, 0.6016, 0.3396, 0.5927, 0.3385, 0.5984, 0.3214, 0.5927, 0.3385, 0.5792, 0.3362, 0.5836, 0.3183, 0.5984, 0.3214, 0.5836, 0.3183, 0.586, 0.3043, 0.6023, 0.309, 0.5891, 0.3601, 0.5927, 0.3385, 0.6016, 0.3396, 0.6006, 0.3605, 0.5891, 0.3601, 0.6006, 0.3605, 0.6024, 0.3799, 0.5871, 0.3799, 0.5891, 0.3601, 0.5871, 0.3799, 0.5688, 0.3794, 0.5736, 0.3587, 0.5891, 0.3601, 0.5736, 0.3587, 0.5792, 0.3362, 0.5927, 0.3385, 0.585, 0.391, 0.5871, 0.3799, 0.6024, 0.3799, 0.6014, 0.3918, 0.585, 0.391, 0.6014, 0.3918, 0.5998, 0.4024, 0.5836, 0.4006, 0.585, 0.391, 0.5836, 0.4006, 0.5659, 0.3983, 0.5668, 0.3899, 0.585, 0.391, 0.5668, 0.3899, 0.5688, 0.3794, 0.5871, 0.3799, 0.6282, 0.3045, 0.6301, 0.2952, 0.6364, 0.2946, 0.6348, 0.3045, 0.6282, 0.3045, 0.6348, 0.3045, 0.6308, 0.3131, 0.6237, 0.3125, 0.6282, 0.3045, 0.6237, 0.3125, 0.6167, 0.3117, 0.62, 0.3043, 0.6282, 0.3045, 0.62, 0.3043, 0.6221, 0.2953, 0.6301, 0.2952, 0.6152, 0.3244, 0.6237, 0.3125, 0.6308, 0.3131, 0.6224, 0.3253, 0.6152, 0.3244, 0.6224, 0.3253, 0.614, 0.3414, 0.6063, 0.3403, 0.6152, 0.3244, 0.6063, 0.3403, 0.6016, 0.3396, 0.6092, 0.3233, 0.6152, 0.3244, 0.6092, 0.3233, 0.6167, 0.3117, 0.6237, 0.3125, 0.6066, 0.3608, 0.6063, 0.3403, 0.614, 0.3414, 0.6151, 0.3616, 0.6066, 0.3608, 0.6151, 0.3616, 0.6192, 0.3805, 0.6105, 0.3799, 0.6066, 0.3608, 0.6105, 0.3799, 0.6024, 0.3799, 0.6006, 0.3605, 0.6066, 0.3608, 0.6006, 0.3605, 0.6016, 0.3396, 0.6063, 0.3403, 0.6099, 0.3924, 0.6105, 0.3799, 0.6192, 0.3805, 0.6174, 0.3931, 0.6099, 0.3924, 0.6174, 0.3931, 0.6136, 0.4041, 0.6074, 0.4035, 0.6099, 0.3924, 0.6074, 0.4035, 0.5998, 0.4024, 0.6014, 0.3918, 0.6099, 0.3924, 0.6014, 0.3918, 0.6024, 0.3799, 0.6105, 0.3799, 0.6796, 0.3093, 0.68, 0.3005, 0.6985, 0.3006, 0.6986, 0.3083, 0.6796, 0.3093, 0.6986, 0.3083, 0.6987, 0.316, 0.6783, 0.3173, 0.6796, 0.3093, 0.6783, 0.3173, 0.6603, 0.3169, 0.6623, 0.3084, 0.6796, 0.3093, 0.6623, 0.3084, 0.6625, 0.2988, 0.68, 0.3005, 0.6765, 0.3293, 0.6783, 0.3173, 0.6987, 0.316, 0.699, 0.3289, 0.6765, 0.3293, 0.699, 0.3289, 0.6987, 0.3455, 0.6751, 0.345, 0.6765, 0.3293, 0.6751, 0.345, 0.6527, 0.3443, 0.6561, 0.3286, 0.6765, 0.3293, 0.6561, 0.3286, 0.6603, 0.3169, 0.6783, 0.3173, 0.6757, 0.3627, 0.6751, 0.345, 0.6987, 0.3455, 0.698, 0.3633, 0.6757, 0.3627, 0.698, 0.3633, 0.6902, 0.3829, 0.6771, 0.3797, 0.6757, 0.3627, 0.6771, 0.3797, 0.6601, 0.3826, 0.654, 0.3629, 0.6757, 0.3627, 0.654, 0.3629, 0.6527, 0.3443, 0.6751, 0.345, 0.09938, 0.08387, 0.107, 0.06904, 0.1483, 0.08652, 0.1422, 0.09926, 0.09938, 0.08387, 0.1422, 0.09926, 0.1371, 0.1144, 0.09363, 0.09945, 0.7201, 0.3052, 0.7212, 0.3138, 0.6987, 0.316, 0.6986, 0.3083, 0.7201, 0.3052, 0.6986, 0.3083, 0.6985, 0.3006, 0.7193, 0.2966, 0.08548, 0.1262, 0.09363, 0.09945, 0.1371, 0.1144, 0.1288, 0.1401, 0.08548, 0.1262, 0.1288, 0.1401, 0.119, 0.1715, 0.07527, 0.1591, 0.7217, 0.3282, 0.7217, 0.3457, 0.6987, 0.3455, 0.699, 0.3289, 0.7217, 0.3282, 0.699, 0.3289, 0.6987, 0.316, 0.7212, 0.3138, 0.06511, 0.1941, 0.07527, 0.1591, 0.119, 0.1715, 0.1096, 0.2033, 0.06511, 0.1941, 0.1096, 0.2033, 0.1006, 0.2327, 0.05654, 0.2266, 0.7207, 0.364, 0.7174, 0.3803, 0.6902, 0.3829, 0.698, 0.3633, 0.7207, 0.364, 0.698, 0.3633, 0.6987, 0.3455, 0.7217, 0.3457, 0.04701, 0.2555, 0.05654, 0.2266, 0.1006, 0.2327, 0.09044, 0.2592, 0.04701, 0.2555, 0.09044, 0.2592, 0.07972, 0.2857, 0.03633, 0.2829, 0.7123, 0.395, 0.7054, 0.4097, 0.6789, 0.4045, 0.6908, 0.3929, 0.7123, 0.395, 0.6908, 0.3929, 0.6902, 0.3829, 0.7174, 0.3803, 0.1845, 0.1135, 0.1897, 0.101, 0.232, 0.1146, 0.2275, 0.1271, 0.1845, 0.1135, 0.2275, 0.1271, 0.2225, 0.1424, 0.1798, 0.1284, 0.1845, 0.1135, 0.1798, 0.1284, 0.1371, 0.1144, 0.1422, 0.09926, 0.1845, 0.1135, 0.1422, 0.09926, 0.1483, 0.08652, 0.1897, 0.101, 0.1715, 0.1537, 0.1798, 0.1284, 0.2225, 0.1424, 0.2145, 0.1674, 0.1715, 0.1537, 0.2145, 0.1674, 0.2048, 0.198, 0.1619, 0.1844, 0.1715, 0.1537, 0.1619, 0.1844, 0.119, 0.1715, 0.1288, 0.1401, 0.1715, 0.1537, 0.1288, 0.1401, 0.1371, 0.1144, 0.1798, 0.1284, 0.1523, 0.2153, 0.1619, 0.1844, 0.2048, 0.198, 0.195, 0.2287, 0.1523, 0.2153, 0.195, 0.2287, 0.1863, 0.2571, 0.1435, 0.2434, 0.1523, 0.2153, 0.1435, 0.2434, 0.1006, 0.2327, 0.1096, 0.2033, 0.1523, 0.2153, 0.1096, 0.2033, 0.119, 0.1715, 0.1619, 0.1844, 0.1357, 0.2678, 0.1435, 0.2434, 0.1863, 0.2571, 0.1799, 0.2793, 0.1357, 0.2678, 0.1799, 0.2793, 0.1728, 0.3046, 0.1273, 0.2935, 0.1357, 0.2678, 0.1273, 0.2935, 0.07972, 0.2857, 0.09044, 0.2592, 0.1357, 0.2678, 0.09044, 0.2592, 0.1006, 0.2327, 0.1435, 0.2434, 0.2705, 0.1413, 0.2747, 0.1292, 0.3169, 0.1444, 0.3124, 0.1564, 0.2705, 0.1413, 0.3124, 0.1564, 0.3073, 0.1705, 0.2655, 0.1559, 0.2705, 0.1413, 0.2655, 0.1559, 0.2225, 0.1424, 0.2275, 0.1271, 0.2705, 0.1413, 0.2275, 0.1271, 0.232, 0.1146, 0.2747, 0.1292, 0.2572, 0.181, 0.2655, 0.1559, 0.3073, 0.1705, 0.2989, 0.1947, 0.2572, 0.181, 0.2989, 0.1947, 0.2893, 0.2246, 0.2475, 0.2115, 0.2572, 0.181, 0.2475, 0.2115, 0.2048, 0.198, 0.2145, 0.1674, 0.2572, 0.181, 0.2145, 0.1674, 0.2225, 0.1424, 0.2655, 0.1559, 0.2378, 0.2427, 0.2475, 0.2115, 0.2893, 0.2246, 0.2799, 0.2564, 0.2378, 0.2427, 0.2799, 0.2564, 0.2718, 0.2854, 0.2292, 0.271, 0.2378, 0.2427, 0.2292, 0.271, 0.1863, 0.2571, 0.195, 0.2287, 0.2378, 0.2427, 0.195, 0.2287, 0.2048, 0.198, 0.2475, 0.2115, 0.2231, 0.2924, 0.2292, 0.271, 0.2718, 0.2854, 0.266, 0.3062, 0.2231, 0.2924, 0.266, 0.3062, 0.2594, 0.3297, 0.2162, 0.3171, 0.2231, 0.2924, 0.2162, 0.3171, 0.1728, 0.3046, 0.1799, 0.2793, 0.2231, 0.2924, 0.1799, 0.2793, 0.1863, 0.2571, 0.2292, 0.271, 0.3528, 0.1719, 0.3575, 0.1604, 0.3955, 0.1768, 0.3904, 0.1877, 0.3528, 0.1719, 0.3904, 0.1877, 0.3843, 0.2008, 0.3473, 0.1853, 0.3528, 0.1719, 0.3473, 0.1853, 0.3073, 0.1705, 0.3124, 0.1564, 0.3528, 0.1719, 0.3124, 0.1564, 0.3169, 0.1444, 0.3575, 0.1604, 0.3386, 0.2083, 0.3473, 0.1853, 0.3843, 0.2008, 0.375, 0.2226, 0.3386, 0.2083, 0.375, 0.2226, 0.3658, 0.2505, 0.3291, 0.2374, 0.3386, 0.2083, 0.3291, 0.2374, 0.2893, 0.2246, 0.2989, 0.1947, 0.3386, 0.2083, 0.2989, 0.1947, 0.3073, 0.1705, 0.3473, 0.1853, 0.3204, 0.2703, 0.3291, 0.2374, 0.3658, 0.2505, 0.3586, 0.2847, 0.3204, 0.2703, 0.3586, 0.2847, 0.3542, 0.3171, 0.3135, 0.3009, 0.3204, 0.2703, 0.3135, 0.3009, 0.2718, 0.2854, 0.2799, 0.2564, 0.3204, 0.2703, 0.2799, 0.2564, 0.2893, 0.2246, 0.3291, 0.2374, 0.3087, 0.321, 0.3135, 0.3009, 0.3542, 0.3171, 0.3509, 0.3358, 0.3087, 0.321, 0.3509, 0.3358, 0.3459, 0.3547, 0.3026, 0.3426, 0.3087, 0.321, 0.3026, 0.3426, 0.2594, 0.3297, 0.266, 0.3062, 0.3087, 0.321, 0.266, 0.3062, 0.2718, 0.2854, 0.3135, 0.3009, 0.4269, 0.207, 0.4321, 0.1964, 0.4662, 0.2166, 0.4607, 0.2267, 0.4269, 0.207, 0.4607, 0.2267, 0.4544, 0.237, 0.4207, 0.2185, 0.4269, 0.207, 0.4207, 0.2185, 0.3843, 0.2008, 0.3904, 0.1877, 0.4269, 0.207, 0.3904, 0.1877, 0.3955, 0.1768, 0.4321, 0.1964, 0.411, 0.2381, 0.4207, 0.2185, 0.4544, 0.237, 0.4451, 0.2548, 0.411, 0.2381, 0.4451, 0.2548, 0.4362, 0.2802, 0.4016, 0.2654, 0.411, 0.2381, 0.4016, 0.2654, 0.3658, 0.2505, 0.375, 0.2226, 0.411, 0.2381, 0.375, 0.2226, 0.3843, 0.2008, 0.4207, 0.2185, 0.3958, 0.3006, 0.4016, 0.2654, 0.4362, 0.2802, 0.4311, 0.3147, 0.3958, 0.3006, 0.4311, 0.3147, 0.4305, 0.3475, 0.3937, 0.3339, 0.3958, 0.3006, 0.3937, 0.3339, 0.3542, 0.3171, 0.3586, 0.2847, 0.3958, 0.3006, 0.3586, 0.2847, 0.3658, 0.2505, 0.4016, 0.2654, 0.392, 0.3509, 0.3937, 0.3339, 0.4305, 0.3475, 0.4297, 0.3633, 0.392, 0.3509, 0.4297, 0.3633, 0.4266, 0.3766, 0.3879, 0.3666, 0.392, 0.3509, 0.3879, 0.3666, 0.3459, 0.3547, 0.3509, 0.3358, 0.392, 0.3509, 0.3509, 0.3358, 0.3542, 0.3171, 0.3937, 0.3339, 0.4885, 0.2442, 0.4932, 0.235, 0.5109, 0.2479, 0.5069, 0.2558, 0.4885, 0.2442, 0.5069, 0.2558, 0.5032, 0.2647, 0.4827, 0.2538, 0.4885, 0.2442, 0.4827, 0.2538, 0.4544, 0.237, 0.4607, 0.2267, 0.4885, 0.2442, 0.4607, 0.2267, 0.4662, 0.2166, 0.4932, 0.235, 0.4744, 0.2697, 0.4827, 0.2538, 0.5032, 0.2647, 0.4976, 0.2807, 0.4744, 0.2697, 0.4976, 0.2807, 0.4918, 0.3035, 0.4664, 0.293, 0.4744, 0.2697, 0.4664, 0.293, 0.4362, 0.2802, 0.4451, 0.2548, 0.4744, 0.2697, 0.4451, 0.2548, 0.4544, 0.237, 0.4827, 0.2538, 0.4618, 0.3247, 0.4664, 0.293, 0.4918, 0.3035, 0.4871, 0.3337, 0.4618, 0.3247, 0.4871, 0.3337, 0.4852, 0.3623, 0.4607, 0.3558, 0.4618, 0.3247, 0.4607, 0.3558, 0.4305, 0.3475, 0.4311, 0.3147, 0.4618, 0.3247, 0.4311, 0.3147, 0.4362, 0.2802, 0.4664, 0.293, 0.46, 0.3708, 0.4607, 0.3558, 0.4852, 0.3623, 0.4842, 0.3765, 0.46, 0.3708, 0.4842, 0.3765, 0.4815, 0.388, 0.4572, 0.3831, 0.46, 0.3708, 0.4572, 0.3831, 0.4266, 0.3766, 0.4297, 0.3633, 0.46, 0.3708, 0.4297, 0.3633, 0.4305, 0.3475, 0.4607, 0.3558, 0.5008, 0.2189, 0.5111, 0.1977, 0.5311, 0.2114, 0.5192, 0.233, 0.5008, 0.2189, 0.5192, 0.233, 0.5109, 0.2479, 0.4932, 0.235, 0.5008, 0.2189, 0.4932, 0.235, 0.4662, 0.2166, 0.4745, 0.1992, 0.5008, 0.2189, 0.4745, 0.1992, 0.4867, 0.1758, 0.5111, 0.1977, 0.4395, 0.1793, 0.4495, 0.1568, 0.4867, 0.1758, 0.4745, 0.1992, 0.4395, 0.1793, 0.4745, 0.1992, 0.4662, 0.2166, 0.4321, 0.1964, 0.4395, 0.1793, 0.4321, 0.1964, 0.3955, 0.1768, 0.4026, 0.1604, 0.4395, 0.1793, 0.4026, 0.1604, 0.4103, 0.1422, 0.4495, 0.1568, 0.3648, 0.1433, 0.3727, 0.1254, 0.4103, 0.1422, 0.4026, 0.1604, 0.3648, 0.1433, 0.4026, 0.1604, 0.3955, 0.1768, 0.3575, 0.1604, 0.3648, 0.1433, 0.3575, 0.1604, 0.3169, 0.1444, 0.3236, 0.1267, 0.3648, 0.1433, 0.3236, 0.1267, 0.3305, 0.109, 0.3727, 0.1254, 0.281, 0.1113, 0.2875, 0.09351, 0.3305, 0.109, 0.3236, 0.1267, 0.281, 0.1113, 0.3236, 0.1267, 0.3169, 0.1444, 0.2747, 0.1292, 0.281, 0.1113, 0.2747, 0.1292, 0.232, 0.1146, 0.2396, 0.09582, 0.281, 0.1113, 0.2396, 0.09582, 0.2474, 0.07713, 0.2875, 0.09351, 0.1988, 0.08252, 0.2095, 0.06214, 0.2474, 0.07713, 0.2396, 0.09582, 0.1988, 0.08252, 0.2396, 0.09582, 0.232, 0.1146, 0.1897, 0.101, 0.1988, 0.08252, 0.1897, 0.101, 0.1483, 0.08652, 0.1601, 0.06722, 0.1988, 0.08252, 0.1601, 0.06722, 0.1732, 0.04721, 0.2095, 0.06214, 0.1253, 0.04798, 0.1452, 0.02475, 0.1732, 0.04721, 0.1601, 0.06722, 0.1253, 0.04798, 0.1601, 0.06722, 0.1483, 0.08652, 0.107, 0.06904, 0.7161, 0.2823, 0.7193, 0.2966, 0.6985, 0.3006, 0.6969, 0.2861, 0.7161, 0.2823, 0.6969, 0.2861, 0.6942, 0.2686, 0.7127, 0.2666, 0.6786, 0.2868, 0.6763, 0.2708, 0.6942, 0.2686, 0.6969, 0.2861, 0.6786, 0.2868, 0.6969, 0.2861, 0.6985, 0.3006, 0.68, 0.3005, 0.6786, 0.2868, 0.68, 0.3005, 0.6625, 0.2988, 0.6618, 0.2857, 0.6786, 0.2868, 0.6618, 0.2857, 0.6606, 0.2706, 0.6763, 0.2708, 0.6312, 0.2808, 0.6313, 0.264, 0.6367, 0.2645, 0.6371, 0.2806, 0.6312, 0.2808, 0.6371, 0.2806, 0.6364, 0.2946, 0.6301, 0.2952, 0.6312, 0.2808, 0.6301, 0.2952, 0.6221, 0.2953, 0.6237, 0.281, 0.6312, 0.2808, 0.6237, 0.281, 0.6243, 0.2624, 0.6313, 0.264, 0.6086, 0.2802, 0.6102, 0.2618, 0.6243, 0.2624, 0.6237, 0.281, 0.6086, 0.2802, 0.6237, 0.281, 0.6221, 0.2953, 0.6062, 0.2941, 0.6086, 0.2802, 0.6062, 0.2941, 0.5882, 0.2944, 0.5925, 0.2768, 0.6086, 0.2802, 0.5925, 0.2768, 0.5953, 0.2569, 0.6102, 0.2618, 0.5777, 0.2664, 0.5818, 0.2464, 0.5953, 0.2569, 0.5925, 0.2768, 0.5777, 0.2664, 0.5925, 0.2768, 0.5882, 0.2944, 0.5744, 0.284, 0.5777, 0.2664, 0.5744, 0.284, 0.5578, 0.2738, 0.5632, 0.2542, 0.5777, 0.2664, 0.5632, 0.2542, 0.5718, 0.2339, 0.5818, 0.2464, 0.5351, 0.2388, 0.5523, 0.2211, 0.5681, 0.227, 0.549, 0.2416, 0.5351, 0.2388, 0.549, 0.2416, 0.5352, 0.2559, 0.5232, 0.2527, 0.5351, 0.2388, 0.5232, 0.2527, 0.5109, 0.2479, 0.5192, 0.233, 0.5351, 0.2388, 0.5192, 0.233, 0.5311, 0.2114, 0.5523, 0.2211, 0.8746, 0.03663, 0.8846, 0.03655, 0.8861, 0.04952, 0.8746, 0.04941, 0.8746, 0.03663, 0.8746, 0.04941, 0.8632, 0.04886, 0.8647, 0.03623, 0.7712, 0.1806, 0.7792, 0.1724, 0.7861, 0.1758, 0.7807, 0.1812, 0.7712, 0.1806, 0.7807, 0.1812, 0.7857, 0.188, 0.7779, 0.19, 0.8306, 0.07886, 0.8617, 0.07864, 0.8606, 0.1165, 0.8237, 0.1103, 0.8306, 0.07886, 0.8237, 0.1103, 0.7865, 0.1174, 0.8004, 0.07856, 0.8306, 0.07886, 0.8004, 0.07856, 0.8091, 0.04348, 0.8364, 0.04682, 0.8306, 0.07886, 0.8364, 0.04682, 0.8632, 0.04886, 0.8617, 0.07864, 0.9186, 0.07892, 0.9481, 0.07878, 0.9631, 0.1228, 0.9282, 0.1153, 0.9186, 0.07892, 0.9282, 0.1153, 0.8921, 0.1189, 0.8878, 0.0785, 0.9186, 0.07892, 0.8878, 0.0785, 0.8861, 0.04952, 0.913, 0.04685, 0.9186, 0.07892, 0.913, 0.04685, 0.9401, 0.04363, 0.9481, 0.07878, 0.7874, 0.07713, 0.8004, 0.07856, 0.7865, 0.1174, 0.7712, 0.1119, 0.9608, 0.0775, 0.9752, 0.113, 0.9631, 0.1228, 0.9481, 0.07878, 0.9608, 0.0775, 0.9481, 0.07878, 0.9401, 0.04363, 0.9533, 0.04166, 0.7874, 0.07713, 0.7959, 0.04157, 0.8091, 0.04348, 0.8004, 0.07856, 0.6477, 0.283, 0.6473, 0.2674, 0.6606, 0.2706, 0.6618, 0.2857, 0.6477, 0.283, 0.6618, 0.2857, 0.6625, 0.2988, 0.6475, 0.2965, 0.6477, 0.283, 0.6475, 0.2965, 0.6364, 0.2946, 0.6371, 0.2806, 0.6477, 0.283, 0.6371, 0.2806, 0.6367, 0.2645, 0.6473, 0.2674, 0.6324, 0.3926, 0.6363, 0.3802, 0.6601, 0.3826, 0.6495, 0.3896, 0.6324, 0.3926, 0.6495, 0.3896, 0.645, 0.3993, 0.6263, 0.4046, 0.6324, 0.3926, 0.6263, 0.4046, 0.6136, 0.4041, 0.6174, 0.3931, 0.6324, 0.3926, 0.6174, 0.3931, 0.6192, 0.3805, 0.6363, 0.3802, 0.6332, 0.3625, 0.6317, 0.343, 0.6527, 0.3443, 0.654, 0.3629, 0.6332, 0.3625, 0.654, 0.3629, 0.6601, 0.3826, 0.6363, 0.3802, 0.6332, 0.3625, 0.6363, 0.3802, 0.6192, 0.3805, 0.6151, 0.3616, 0.6332, 0.3625, 0.6151, 0.3616, 0.614, 0.3414, 0.6317, 0.343, 0.6376, 0.327, 0.6444, 0.3149, 0.6603, 0.3169, 0.6561, 0.3286, 0.6376, 0.327, 0.6561, 0.3286, 0.6527, 0.3443, 0.6317, 0.343, 0.6376, 0.327, 0.6317, 0.343, 0.614, 0.3414, 0.6224, 0.3253, 0.6376, 0.327, 0.6224, 0.3253, 0.6308, 0.3131, 0.6444, 0.3149, 0.6469, 0.3065, 0.6475, 0.2965, 0.6625, 0.2988, 0.6623, 0.3084, 0.6469, 0.3065, 0.6623, 0.3084, 0.6603, 0.3169, 0.6444, 0.3149, 0.6469, 0.3065, 0.6444, 0.3149, 0.6308, 0.3131, 0.6348, 0.3045, 0.6469, 0.3065, 0.6348, 0.3045, 0.6364, 0.2946, 0.6475, 0.2965, 0.6251, 0.4213, 0.6263, 0.4046, 0.645, 0.3993, 0.6406, 0.4226, 0.6251, 0.4213, 0.6406, 0.4226, 0.6404, 0.4421, 0.6264, 0.4406, 0.6251, 0.4213, 0.6264, 0.4406, 0.6152, 0.437, 0.6131, 0.4201, 0.6251, 0.4213, 0.6131, 0.4201, 0.6136, 0.4041, 0.6263, 0.4046, 0.5554, 0.246, 0.5693, 0.2291, 0.5718, 0.2339, 0.5632, 0.2542, 0.5554, 0.246, 0.5632, 0.2542, 0.5578, 0.2738, 0.5455, 0.2614, 0.5554, 0.246, 0.5455, 0.2614, 0.5352, 0.2559, 0.549, 0.2416, 0.5554, 0.246, 0.549, 0.2416, 0.5681, 0.227, 0.5693, 0.2291, 0.5303, 0.3867, 0.5319, 0.3751, 0.536, 0.3752, 0.5344, 0.3873, 0.5303, 0.3867, 0.5344, 0.3873, 0.533, 0.3961, 0.5289, 0.3958, 0.5303, 0.3867, 0.5289, 0.3958, 0.5251, 0.3956, 0.5271, 0.3862, 0.5303, 0.3867, 0.5271, 0.3862, 0.5278, 0.3744, 0.5319, 0.3751, 0.5355, 0.3506, 0.5381, 0.3238, 0.5436, 0.3254, 0.5393, 0.351, 0.5355, 0.3506, 0.5393, 0.351, 0.536, 0.3752, 0.5319, 0.3751, 0.5355, 0.3506, 0.5319, 0.3751, 0.5278, 0.3744, 0.5308, 0.3499, 0.5355, 0.3506, 0.5308, 0.3499, 0.5319, 0.3223, 0.5381, 0.3238, 0.5403, 0.2708, 0.5455, 0.2614, 0.5578, 0.2738, 0.553, 0.2817, 0.5403, 0.2708, 0.553, 0.2817, 0.5503, 0.2914, 0.5368, 0.2817, 0.5403, 0.2708, 0.5368, 0.2817, 0.528, 0.2751, 0.5293, 0.264, 0.5403, 0.2708, 0.5293, 0.264, 0.5352, 0.2559, 0.5455, 0.2614, 0.5252, 0.4131, 0.5289, 0.3958, 0.533, 0.3961, 0.5313, 0.4128, 0.5252, 0.4131, 0.5313, 0.4128, 0.5294, 0.432, 0.5209, 0.4345, 0.5252, 0.4131, 0.5209, 0.4345, 0.5128, 0.4349, 0.5194, 0.4134, 0.5252, 0.4131, 0.5194, 0.4134, 0.5251, 0.3956, 0.5289, 0.3958, 0.5368, 0.3008, 0.5368, 0.2817, 0.5503, 0.2914, 0.5471, 0.3057, 0.5368, 0.3008, 0.5471, 0.3057, 0.5436, 0.3254, 0.5381, 0.3238, 0.5368, 0.3008, 0.5381, 0.3238, 0.5319, 0.3223, 0.5304, 0.2967, 0.5368, 0.3008, 0.5304, 0.2967, 0.528, 0.2751, 0.5368, 0.2817, 0.8005, 0.02475, 0.8123, 0.02725, 0.8091, 0.04348, 0.7959, 0.04157, 0.9487, 0.02475, 0.9533, 0.04166, 0.9401, 0.04363, 0.9369, 0.02773, 0.8451, 0.1856, 0.8351, 0.1938, 0.8269, 0.19, 0.8337, 0.1853, 0.8451, 0.1856, 0.8337, 0.1853, 0.8273, 0.18, 0.8355, 0.1764, 0.9104, 0.03289, 0.9369, 0.02773, 0.9401, 0.04363, 0.913, 0.04685, 0.9104, 0.03289, 0.913, 0.04685, 0.8861, 0.04952, 0.8846, 0.03655, 0.8058, 0.1963, 0.7779, 0.19, 0.7857, 0.188, 0.806, 0.1908, 0.8058, 0.1963, 0.806, 0.1908, 0.8269, 0.19, 0.8351, 0.1938, 0.8389, 0.03261, 0.8647, 0.03623, 0.8632, 0.04886, 0.8364, 0.04682, 0.8389, 0.03261, 0.8364, 0.04682, 0.8091, 0.04348, 0.8123, 0.02725, 0.8062, 0.1724, 0.8355, 0.1764, 0.8273, 0.18, 0.8057, 0.177, 0.8062, 0.1724, 0.8057, 0.177, 0.7861, 0.1758, 0.7792, 0.1724, 0.1845, 0.7363, 0.1659, 0.7289, 0.1715, 0.7067, 0.191, 0.7118, 0.1845, 0.7363, 0.1756, 0.7646, 0.1578, 0.7551, 0.1659, 0.7289, 0.1845, 0.7363, 0.2126, 0.7459, 0.2043, 0.7762, 0.1756, 0.7646, 0.1845, 0.7363, 0.191, 0.7118, 0.2192, 0.7195, 0.2126, 0.7459, 0.2508, 0.7567, 0.2126, 0.7459, 0.2192, 0.7195, 0.2571, 0.7264, 0.2508, 0.7567, 0.2423, 0.7921, 0.2043, 0.7762, 0.2126, 0.7459, 0.2508, 0.7567, 0.2916, 0.767, 0.2832, 0.8062, 0.2423, 0.7921, 0.2508, 0.7567, 0.2571, 0.7264, 0.298, 0.7326, 0.2916, 0.767, 0.3326, 0.7767, 0.2916, 0.767, 0.298, 0.7326, 0.3395, 0.7386, 0.3326, 0.7767, 0.3238, 0.8205, 0.2832, 0.8062, 0.2916, 0.767, 0.3326, 0.7767, 0.374, 0.7859, 0.3656, 0.831, 0.3238, 0.8205, 0.3326, 0.7767, 0.3395, 0.7386, 0.3811, 0.7447, 0.374, 0.7859, 0.4158, 0.7933, 0.374, 0.7859, 0.3811, 0.7447, 0.4229, 0.7507, 0.4158, 0.7933, 0.4071, 0.841, 0.3656, 0.831, 0.374, 0.7859, 0.4158, 0.7933, 0.4567, 0.7979, 0.4469, 0.8435, 0.4071, 0.841, 0.4158, 0.7933, 0.4229, 0.7507, 0.4648, 0.7551, 0.4567, 0.7979, 0.5008, 0.8004, 0.4567, 0.7979, 0.4648, 0.7551, 0.5093, 0.7611, 0.5008, 0.8004, 0.4909, 0.841, 0.4469, 0.8435, 0.4567, 0.7979, 0.5008, 0.8004, 0.5488, 0.8077, 0.5396, 0.8421, 0.4909, 0.841, 0.5008, 0.8004, 0.5093, 0.7611, 0.5567, 0.7713, 0.5488, 0.8077, 0.5901, 0.8222, 0.5488, 0.8077, 0.5567, 0.7713, 0.5988, 0.7859, 0.5901, 0.8222, 0.581, 0.8547, 0.5396, 0.8421, 0.5488, 0.8077, 0.02788, 0.66, 0.03705, 0.6644, 0.03344, 0.6736, 0.02481, 0.6682, 0.02788, 0.66, 0.03047, 0.6512, 0.04163, 0.6539, 0.03705, 0.6644, 0.04628, 0.6685, 0.03705, 0.6644, 0.04163, 0.6539, 0.04931, 0.6582, 0.04628, 0.6685, 0.04143, 0.6787, 0.03344, 0.6736, 0.03705, 0.6644, 0.04628, 0.6685, 0.05448, 0.671, 0.04824, 0.6813, 0.04143, 0.6787, 0.04628, 0.6685, 0.04931, 0.6582, 0.05766, 0.655, 0.05448, 0.671, 0.07243, 0.6794, 0.06784, 0.6773, 0.07314, 0.6668, 0.07837, 0.669, 0.07243, 0.6794, 0.06489, 0.6884, 0.06046, 0.6864, 0.06784, 0.6773, 0.07243, 0.6794, 0.07756, 0.6817, 0.06945, 0.691, 0.06489, 0.6884, 0.07243, 0.6794, 0.07837, 0.669, 0.08329, 0.6709, 0.07756, 0.6817, 0.0874, 0.6858, 0.07756, 0.6817, 0.08329, 0.6709, 0.09324, 0.6752, 0.0874, 0.6858, 0.07942, 0.6953, 0.06945, 0.691, 0.07756, 0.6817, 0.0874, 0.6858, 0.09811, 0.6899, 0.0898, 0.701, 0.07942, 0.6953, 0.0874, 0.6858, 0.09324, 0.6752, 0.1038, 0.6799, 0.09811, 0.6899, 0.1812, 0.6075, 0.1642, 0.6083, 0.1742, 0.5907, 0.1877, 0.5903, 0.1812, 0.6075, 0.1736, 0.6291, 0.1538, 0.6297, 0.1642, 0.6083, 0.1812, 0.6075, 0.1976, 0.6049, 0.1953, 0.6268, 0.1736, 0.6291, 0.1812, 0.6075, 0.1877, 0.5903, 0.198, 0.5885, 0.1976, 0.6049, 0.1081, 0.6962, 0.09811, 0.6899, 0.1038, 0.6799, 0.1139, 0.6849, 0.1081, 0.6962, 0.09982, 0.7092, 0.0898, 0.701, 0.09811, 0.6899, 0.1081, 0.6962, 0.1183, 0.7032, 0.111, 0.7197, 0.09982, 0.7092, 0.1081, 0.6962, 0.1139, 0.6849, 0.1235, 0.6898, 0.1183, 0.7032, 0.1479, 0.7204, 0.1316, 0.7119, 0.1349, 0.6951, 0.1518, 0.701, 0.1479, 0.7204, 0.1422, 0.7441, 0.1269, 0.7327, 0.1316, 0.7119, 0.1479, 0.7204, 0.1659, 0.7289, 0.1578, 0.7551, 0.1422, 0.7441, 0.1479, 0.7204, 0.1518, 0.701, 0.1715, 0.7067, 0.1659, 0.7289, 0.1902, 0.5809, 0.1776, 0.581, 0.1751, 0.5734, 0.1882, 0.5738, 0.1902, 0.5809, 0.1877, 0.5903, 0.1742, 0.5907, 0.1776, 0.581, 0.1902, 0.5809, 0.198, 0.5805, 0.198, 0.5885, 0.1877, 0.5903, 0.1902, 0.5809, 0.1882, 0.5738, 0.1974, 0.5745, 0.198, 0.5805, 0.1663, 0.655, 0.1464, 0.6534, 0.1538, 0.6297, 0.1736, 0.6291, 0.1663, 0.655, 0.1579, 0.6784, 0.1398, 0.6751, 0.1464, 0.6534, 0.1663, 0.655, 0.1887, 0.6548, 0.1791, 0.681, 0.1579, 0.6784, 0.1663, 0.655, 0.1736, 0.6291, 0.1953, 0.6268, 0.1887, 0.6548, 0.1536, 0.6905, 0.1365, 0.6862, 0.1398, 0.6751, 0.1579, 0.6784, 0.1536, 0.6905, 0.1518, 0.701, 0.1349, 0.6951, 0.1365, 0.6862, 0.1536, 0.6905, 0.174, 0.6945, 0.1715, 0.7067, 0.1518, 0.701, 0.1536, 0.6905, 0.1579, 0.6784, 0.1791, 0.681, 0.174, 0.6945, 0.1308, 0.6111, 0.1301, 0.6296, 0.1138, 0.6288, 0.1147, 0.6114, 0.1308, 0.6111, 0.1458, 0.6097, 0.1436, 0.6291, 0.1301, 0.6296, 0.1267, 0.6509, 0.1118, 0.6487, 0.1138, 0.6288, 0.1301, 0.6296, 0.1267, 0.6509, 0.1208, 0.6695, 0.1081, 0.6657, 0.1118, 0.6487, 0.1267, 0.6509, 0.1381, 0.6514, 0.1312, 0.672, 0.1208, 0.6695, 0.1267, 0.6509, 0.1301, 0.6296, 0.1436, 0.6291, 0.1381, 0.6514, 0.1168, 0.6785, 0.1059, 0.6738, 0.1081, 0.6657, 0.1208, 0.6695, 0.1168, 0.6785, 0.1139, 0.6849, 0.1038, 0.6799, 0.1059, 0.6738, 0.1168, 0.6785, 0.1265, 0.6822, 0.1235, 0.6898, 0.1139, 0.6849, 0.1168, 0.6785, 0.1208, 0.6695, 0.1312, 0.672, 0.1265, 0.6822, 0.1019, 0.5996, 0.09009, 0.5995, 0.08964, 0.5935, 0.1024, 0.5954, 0.1019, 0.5996, 0.1021, 0.6026, 0.0916, 0.6033, 0.09009, 0.5995, 0.7857, 0.188, 0.7807, 0.1812, 0.8273, 0.18, 0.8337, 0.1853, 0.8269, 0.19, 0.806, 0.1908, 0.7857, 0.188, 0.8337, 0.1853, 0.1032, 0.6122, 0.09531, 0.6125, 0.0916, 0.6033, 0.1021, 0.6026, 0.1032, 0.6122, 0.104, 0.6278, 0.09813, 0.6268, 0.09531, 0.6125, 0.1032, 0.6122, 0.1147, 0.6114, 0.1138, 0.6288, 0.104, 0.6278, 0.1043, 0.5821, 0.1585, 0.5912, 0.1539, 0.6078, 0.1024, 0.5954, 0.1009, 0.6455, 0.0941, 0.6428, 0.09813, 0.6268, 0.104, 0.6278, 0.1009, 0.6455, 0.09681, 0.66, 0.08774, 0.6552, 0.0941, 0.6428, 0.1009, 0.6455, 0.1118, 0.6487, 0.1081, 0.6657, 0.09681, 0.66, 0.1009, 0.6455, 0.104, 0.6278, 0.1138, 0.6288, 0.1118, 0.6487, 0.09517, 0.6679, 0.08547, 0.6627, 0.08774, 0.6552, 0.09681, 0.66, 0.09517, 0.6679, 0.09324, 0.6752, 0.08329, 0.6709, 0.08547, 0.6627, 0.09517, 0.6679, 0.1059, 0.6738, 0.1038, 0.6799, 0.09324, 0.6752, 0.09517, 0.6679, 0.09681, 0.66, 0.1081, 0.6657, 0.1059, 0.6738, 0.0847, 0.5992, 0.07906, 0.5989, 0.07854, 0.5921, 0.08374, 0.5928, 0.0847, 0.5992, 0.08668, 0.6036, 0.08087, 0.6038, 0.07906, 0.5989, 0.0847, 0.5992, 0.09009, 0.5995, 0.0916, 0.6033, 0.08668, 0.6036, 0.0847, 0.5992, 0.08374, 0.5928, 0.08964, 0.5935, 0.09009, 0.5995, 0.09147, 0.6127, 0.08561, 0.613, 0.08087, 0.6038, 0.08668, 0.6036, 0.09147, 0.6127, 0.09494, 0.6265, 0.08859, 0.6258, 0.08561, 0.613, 0.09147, 0.6127, 0.09531, 0.6125, 0.09813, 0.6268, 0.09494, 0.6265, 0.09147, 0.6127, 0.08668, 0.6036, 0.0916, 0.6033, 0.09531, 0.6125, 0.09029, 0.6415, 0.08381, 0.6397, 0.08859, 0.6258, 0.09494, 0.6265, 0.09029, 0.6415, 0.0831, 0.6529, 0.07687, 0.6505, 0.08381, 0.6397, 0.09029, 0.6415, 0.0941, 0.6428, 0.08774, 0.6552, 0.0831, 0.6529, 0.09029, 0.6415, 0.09494, 0.6265, 0.09813, 0.6268, 0.0941, 0.6428, 0.08038, 0.6605, 0.0746, 0.6583, 0.07687, 0.6505, 0.0831, 0.6529, 0.08038, 0.6605, 0.07837, 0.669, 0.07314, 0.6668, 0.0746, 0.6583, 0.08038, 0.6605, 0.08547, 0.6627, 0.08329, 0.6709, 0.07837, 0.669, 0.08038, 0.6605, 0.0831, 0.6529, 0.08774, 0.6552, 0.08547, 0.6627, 0.04877, 0.6013, 0.03793, 0.6007, 0.03729, 0.597, 0.04815, 0.5963, 0.04877, 0.6013, 0.04997, 0.6049, 0.03841, 0.6046, 0.03793, 0.6007, 0.04877, 0.6013, 0.05967, 0.6012, 0.06075, 0.6055, 0.04997, 0.6049, 0.04877, 0.6013, 0.04815, 0.5963, 0.05939, 0.5947, 0.05967, 0.6012, 0.05111, 0.6121, 0.03883, 0.612, 0.03841, 0.6046, 0.04997, 0.6049, 0.05111, 0.6121, 0.05136, 0.6218, 0.03907, 0.6216, 0.03883, 0.612, 0.05111, 0.6121, 0.06286, 0.6125, 0.06373, 0.6228, 0.05136, 0.6218, 0.05111, 0.6121, 0.04997, 0.6049, 0.06075, 0.6055, 0.06286, 0.6125, 0.04991, 0.6321, 0.03894, 0.6314, 0.03907, 0.6216, 0.05136, 0.6218, 0.04991, 0.6321, 0.04805, 0.6406, 0.04274, 0.6422, 0.03894, 0.6314, 0.04991, 0.6321, 0.06057, 0.6342, 0.05354, 0.6432, 0.04805, 0.6406, 0.04991, 0.6321, 0.05136, 0.6218, 0.06373, 0.6228, 0.06057, 0.6342, 0.6196, 0.5718, 0.5753, 0.5685, 0.574, 0.5564, 0.6179, 0.5586, 0.6196, 0.5718, 0.6196, 0.5868, 0.5745, 0.5839, 0.5753, 0.5685, 0.02605, 0.6, 0.03793, 0.6007, 0.03841, 0.6046, 0.02629, 0.6045, 0.02605, 0.6, 0.0251, 0.596, 0.03729, 0.597, 0.03793, 0.6007, 0.6175, 0.6161, 0.5723, 0.6126, 0.5745, 0.5839, 0.6196, 0.5868, 0.6175, 0.6161, 0.6139, 0.6529, 0.5691, 0.6476, 0.5723, 0.6126, 0.02686, 0.6125, 0.03883, 0.612, 0.03907, 0.6216, 0.02781, 0.6218, 0.02686, 0.6125, 0.02629, 0.6045, 0.03841, 0.6046, 0.03883, 0.612, 0.6101, 0.6907, 0.5655, 0.6821, 0.5691, 0.6476, 0.6139, 0.6529, 0.6101, 0.6907, 0.6069, 0.7221, 0.5625, 0.7109, 0.5655, 0.6821, 0.02853, 0.6304, 0.03894, 0.6314, 0.04274, 0.6422, 0.02963, 0.637, 0.02853, 0.6304, 0.02781, 0.6218, 0.03907, 0.6216, 0.03894, 0.6314, 0.6034, 0.7513, 0.5599, 0.7383, 0.5625, 0.7109, 0.6069, 0.7221, 0.6034, 0.7513, 0.5988, 0.7859, 0.5567, 0.7713, 0.5599, 0.7383, 0.02998, 0.6432, 0.03996, 0.6448, 0.04163, 0.6539, 0.03047, 0.6512, 0.02998, 0.6432, 0.02963, 0.637, 0.04274, 0.6422, 0.03996, 0.6448, 0.5316, 0.5647, 0.4876, 0.5603, 0.488, 0.5466, 0.5313, 0.5513, 0.5316, 0.5647, 0.5305, 0.5805, 0.4864, 0.5767, 0.4876, 0.5603, 0.5316, 0.5647, 0.5753, 0.5685, 0.5745, 0.5839, 0.5305, 0.5805, 0.5316, 0.5647, 0.5313, 0.5513, 0.574, 0.5564, 0.5753, 0.5685, 0.5281, 0.609, 0.4842, 0.6052, 0.4864, 0.5767, 0.5305, 0.5805, 0.5281, 0.609, 0.5251, 0.6434, 0.4814, 0.6393, 0.4842, 0.6052, 0.5281, 0.609, 0.5723, 0.6126, 0.5691, 0.6476, 0.5251, 0.6434, 0.5281, 0.609, 0.5305, 0.5805, 0.5745, 0.5839, 0.5723, 0.6126, 0.5218, 0.6768, 0.4783, 0.6734, 0.4814, 0.6393, 0.5251, 0.6434, 0.5218, 0.6768, 0.5183, 0.7054, 0.4747, 0.7033, 0.4783, 0.6734, 0.5218, 0.6768, 0.5655, 0.6821, 0.5625, 0.7109, 0.5183, 0.7054, 0.5218, 0.6768, 0.5251, 0.6434, 0.5691, 0.6476, 0.5655, 0.6821, 0.5142, 0.7302, 0.4703, 0.7269, 0.4747, 0.7033, 0.5183, 0.7054, 0.5142, 0.7302, 0.5093, 0.7611, 0.4648, 0.7551, 0.4703, 0.7269, 0.5142, 0.7302, 0.5599, 0.7383, 0.5567, 0.7713, 0.5093, 0.7611, 0.5142, 0.7302, 0.5183, 0.7054, 0.5625, 0.7109, 0.5599, 0.7383, 0.443, 0.5573, 0.3986, 0.5557, 0.3987, 0.542, 0.4436, 0.5434, 0.443, 0.5573, 0.442, 0.5743, 0.3982, 0.5718, 0.3986, 0.5557, 0.443, 0.5573, 0.4876, 0.5603, 0.4864, 0.5767, 0.442, 0.5743, 0.443, 0.5573, 0.4436, 0.5434, 0.488, 0.5466, 0.4876, 0.5603, 0.4404, 0.6018, 0.3971, 0.5986, 0.3982, 0.5718, 0.442, 0.5743, 0.4404, 0.6018, 0.4379, 0.635, 0.3949, 0.6309, 0.3971, 0.5986, 0.4404, 0.6018, 0.4842, 0.6052, 0.4814, 0.6393, 0.4379, 0.635, 0.4404, 0.6018, 0.442, 0.5743, 0.4864, 0.5767, 0.4842, 0.6052, 0.4349, 0.6688, 0.3921, 0.6645, 0.3949, 0.6309, 0.4379, 0.635, 0.4349, 0.6688, 0.4313, 0.6994, 0.3884, 0.6957, 0.3921, 0.6645, 0.4349, 0.6688, 0.4783, 0.6734, 0.4747, 0.7033, 0.4313, 0.6994, 0.4349, 0.6688, 0.4379, 0.635, 0.4814, 0.6393, 0.4783, 0.6734, 0.4277, 0.7229, 0.3853, 0.7185, 0.3884, 0.6957, 0.4313, 0.6994, 0.4277, 0.7229, 0.4229, 0.7507, 0.3811, 0.7447, 0.3853, 0.7185, 0.4277, 0.7229, 0.4703, 0.7269, 0.4648, 0.7551, 0.4229, 0.7507, 0.4277, 0.7229, 0.4313, 0.6994, 0.4747, 0.7033, 0.4703, 0.7269, 0.3561, 0.5558, 0.3187, 0.5582, 0.318, 0.5458, 0.3557, 0.5428, 0.3561, 0.5558, 0.3566, 0.5711, 0.3198, 0.5727, 0.3187, 0.5582, 0.3561, 0.5558, 0.3986, 0.5557, 0.3982, 0.5718, 0.3566, 0.5711, 0.3561, 0.5558, 0.3557, 0.5428, 0.3987, 0.542, 0.3986, 0.5557, 0.3566, 0.5962, 0.3207, 0.5961, 0.3198, 0.5727, 0.3566, 0.5711, 0.3566, 0.5962, 0.3551, 0.6262, 0.3193, 0.6243, 0.3207, 0.5961, 0.3566, 0.5962, 0.3971, 0.5986, 0.3949, 0.6309, 0.3551, 0.6262, 0.3566, 0.5962, 0.3566, 0.5711, 0.3982, 0.5718, 0.3971, 0.5986, 0.3516, 0.6604, 0.3137, 0.658, 0.3193, 0.6243, 0.3551, 0.6262, 0.3516, 0.6604, 0.3463, 0.6928, 0.3054, 0.6909, 0.3137, 0.658, 0.3516, 0.6604, 0.3921, 0.6645, 0.3884, 0.6957, 0.3463, 0.6928, 0.3516, 0.6604, 0.3551, 0.6262, 0.3949, 0.6309, 0.3921, 0.6645, 0.3429, 0.7149, 0.301, 0.7117, 0.3054, 0.6909, 0.3463, 0.6928, 0.3429, 0.7149, 0.3395, 0.7386, 0.298, 0.7326, 0.301, 0.7117, 0.3429, 0.7149, 0.3853, 0.7185, 0.3811, 0.7447, 0.3395, 0.7386, 0.3429, 0.7149, 0.3463, 0.6928, 0.3884, 0.6957, 0.3853, 0.7185, 0.2813, 0.5633, 0.2449, 0.5696, 0.2442, 0.561, 0.2808, 0.5529, 0.2813, 0.5633, 0.2827, 0.5757, 0.2468, 0.5803, 0.2449, 0.5696, 0.2813, 0.5633, 0.3187, 0.5582, 0.3198, 0.5727, 0.2827, 0.5757, 0.2813, 0.5633, 0.2808, 0.5529, 0.318, 0.5458, 0.3187, 0.5582, 0.2845, 0.597, 0.249, 0.5996, 0.2468, 0.5803, 0.2827, 0.5757, 0.2845, 0.597, 0.2834, 0.6241, 0.248, 0.6251, 0.249, 0.5996, 0.2845, 0.597, 0.3207, 0.5961, 0.3193, 0.6243, 0.2834, 0.6241, 0.2845, 0.597, 0.2827, 0.5757, 0.3198, 0.5727, 0.3207, 0.5961, 0.2759, 0.658, 0.2397, 0.6574, 0.248, 0.6251, 0.2834, 0.6241, 0.2759, 0.658, 0.2652, 0.6901, 0.2279, 0.6878, 0.2397, 0.6574, 0.2759, 0.658, 0.3137, 0.658, 0.3054, 0.6909, 0.2652, 0.6901, 0.2759, 0.658, 0.2834, 0.6241, 0.3193, 0.6243, 0.3137, 0.658, 0.2599, 0.7088, 0.2221, 0.7043, 0.2279, 0.6878, 0.2652, 0.6901, 0.2599, 0.7088, 0.2571, 0.7264, 0.2192, 0.7195, 0.2221, 0.7043, 0.2599, 0.7088, 0.301, 0.7117, 0.298, 0.7326, 0.2571, 0.7264, 0.2599, 0.7088, 0.2652, 0.6901, 0.3054, 0.6909, 0.301, 0.7117, 0.215, 0.5764, 0.198, 0.5805, 0.1974, 0.5745, 0.2146, 0.5692, 0.215, 0.5764, 0.2169, 0.5855, 0.198, 0.5885, 0.198, 0.5805, 0.215, 0.5764, 0.2449, 0.5696, 0.2468, 0.5803, 0.2169, 0.5855, 0.215, 0.5764, 0.2146, 0.5692, 0.2442, 0.561, 0.2449, 0.5696, 0.2189, 0.6029, 0.1976, 0.6049, 0.198, 0.5885, 0.2169, 0.5855, 0.2189, 0.6029, 0.2181, 0.6257, 0.1953, 0.6268, 0.1976, 0.6049, 0.2189, 0.6029, 0.249, 0.5996, 0.248, 0.6251, 0.2181, 0.6257, 0.2189, 0.6029, 0.2169, 0.5855, 0.2468, 0.5803, 0.249, 0.5996, 0.2105, 0.6555, 0.1887, 0.6548, 0.1953, 0.6268, 0.2181, 0.6257, 0.2105, 0.6555, 0.1996, 0.6839, 0.1791, 0.681, 0.1887, 0.6548, 0.2105, 0.6555, 0.2397, 0.6574, 0.2279, 0.6878, 0.1996, 0.6839, 0.2105, 0.6555, 0.2181, 0.6257, 0.248, 0.6251, 0.2397, 0.6574, 0.1939, 0.6989, 0.174, 0.6945, 0.1791, 0.681, 0.1996, 0.6839, 0.1939, 0.6989, 0.191, 0.7118, 0.1715, 0.7067, 0.174, 0.6945, 0.1939, 0.6989, 0.2221, 0.7043, 0.2192, 0.7195, 0.191, 0.7118, 0.1939, 0.6989, 0.1996, 0.6839, 0.2279, 0.6878, 0.2221, 0.7043, 0.2141, 0.5534, 0.196, 0.5597, 0.1918, 0.5312, 0.2097, 0.5229, 0.2141, 0.5534, 0.2146, 0.5692, 0.1974, 0.5745, 0.196, 0.5597, 0.2141, 0.5534, 0.2432, 0.5437, 0.2442, 0.561, 0.2146, 0.5692, 0.2141, 0.5534, 0.2097, 0.5229, 0.2392, 0.5145, 0.2432, 0.5437, 0.281, 0.5353, 0.2432, 0.5437, 0.2392, 0.5145, 0.279, 0.5043, 0.281, 0.5353, 0.2808, 0.5529, 0.2442, 0.561, 0.2432, 0.5437, 0.281, 0.5353, 0.3177, 0.5274, 0.318, 0.5458, 0.2808, 0.5529, 0.281, 0.5353, 0.279, 0.5043, 0.3163, 0.503, 0.3177, 0.5274, 0.3546, 0.5227, 0.3177, 0.5274, 0.3163, 0.503, 0.3534, 0.503, 0.3546, 0.5227, 0.3557, 0.5428, 0.318, 0.5458, 0.3177, 0.5274, 0.3546, 0.5227, 0.3988, 0.5215, 0.3987, 0.542, 0.3557, 0.5428, 0.3546, 0.5227, 0.3534, 0.503, 0.3986, 0.5006, 0.3988, 0.5215, 0.4444, 0.5225, 0.3988, 0.5215, 0.3986, 0.5006, 0.4451, 0.5016, 0.4444, 0.5225, 0.4436, 0.5434, 0.3987, 0.542, 0.3988, 0.5215, 0.4444, 0.5225, 0.4878, 0.5259, 0.488, 0.5466, 0.4436, 0.5434, 0.4444, 0.5225, 0.4451, 0.5016, 0.4873, 0.5054, 0.4878, 0.5259, 0.5291, 0.5308, 0.4878, 0.5259, 0.4873, 0.5054, 0.526, 0.5037, 0.5291, 0.5308, 0.5313, 0.5513, 0.488, 0.5466, 0.4878, 0.5259, 0.5291, 0.5308, 0.5695, 0.5343, 0.574, 0.5564, 0.5313, 0.5513, 0.5291, 0.5308, 0.526, 0.5037, 0.5634, 0.5037, 0.5695, 0.5343, 0.6093, 0.5324, 0.5695, 0.5343, 0.5634, 0.5037, 0.5978, 0.4959, 0.6093, 0.5324, 0.6179, 0.5586, 0.574, 0.5564, 0.5695, 0.5343, 0.02475, 0.5873, 0.03698, 0.588, 0.03729, 0.597, 0.0251, 0.596, 0.02475, 0.5873, 0.02522, 0.5747, 0.03694, 0.5737, 0.03698, 0.588, 0.04849, 0.587, 0.03698, 0.588, 0.03694, 0.5737, 0.04843, 0.5729, 0.04849, 0.587, 0.04815, 0.5963, 0.03729, 0.597, 0.03698, 0.588, 0.04849, 0.587, 0.0593, 0.5849, 0.05939, 0.5947, 0.04815, 0.5963, 0.04849, 0.587, 0.04843, 0.5729, 0.05864, 0.5715, 0.0593, 0.5849, 0.08322, 0.5807, 0.07785, 0.5804, 0.07608, 0.564, 0.08156, 0.5619, 0.08322, 0.5807, 0.08374, 0.5928, 0.07854, 0.5921, 0.07785, 0.5804, 0.08322, 0.5807, 0.08957, 0.5812, 0.08964, 0.5935, 0.08374, 0.5928, 0.08322, 0.5807, 0.08156, 0.5619, 0.08764, 0.561, 0.08957, 0.5812, 0.1043, 0.5821, 0.08957, 0.5812, 0.08764, 0.561, 0.1011, 0.5591, 0.1043, 0.5821, 0.1024, 0.5954, 0.08964, 0.5935, 0.08957, 0.5812, 0.1308, 0.6111, 0.1021, 0.6026, 0.1019, 0.5996, 0.1458, 0.6097, 0.1043, 0.5821, 0.1011, 0.5591, 0.1164, 0.5541, 0.1181, 0.5773, 0.1318, 0.5735, 0.1181, 0.5773, 0.1164, 0.5541, 0.132, 0.547, 0.1043, 0.5821, 0.1181, 0.5773, 0.1606, 0.5837, 0.1585, 0.5912, 0.1318, 0.5735, 0.1608, 0.5778, 0.1606, 0.5837, 0.1181, 0.5773, 0.1318, 0.5735, 0.132, 0.547, 0.1457, 0.5392, 0.148, 0.5668, 0.1823, 0.5585, 0.1675, 0.5574, 0.1536, 0.5326, 0.172, 0.5317, 0.1823, 0.5585, 0.1882, 0.5738, 0.1751, 0.5734, 0.1675, 0.5574, 0.1823, 0.5585, 0.196, 0.5597, 0.1974, 0.5745, 0.1882, 0.5738, 0.1823, 0.5585, 0.172, 0.5317, 0.1918, 0.5312, 0.196, 0.5597, 0.06913, 0.5824, 0.0593, 0.5849, 0.05864, 0.5715, 0.06725, 0.5667, 0.06913, 0.5824, 0.06963, 0.5931, 0.05939, 0.5947, 0.0593, 0.5849, 0.06913, 0.5824, 0.07785, 0.5804, 0.07854, 0.5921, 0.06963, 0.5931, 0.06913, 0.5824, 0.06725, 0.5667, 0.07608, 0.564, 0.07785, 0.5804, 0.06543, 0.6534, 0.05833, 0.6466, 0.05354, 0.6432, 0.06642, 0.6459, 0.06543, 0.6534, 0.0655, 0.6624, 0.05766, 0.655, 0.05833, 0.6466, 0.06543, 0.6534, 0.0746, 0.6583, 0.07314, 0.6668, 0.0655, 0.6624, 0.06543, 0.6534, 0.06642, 0.6459, 0.07687, 0.6505, 0.0746, 0.6583, 0.07193, 0.6365, 0.06057, 0.6342, 0.06373, 0.6228, 0.07628, 0.6243, 0.07193, 0.6365, 0.06642, 0.6459, 0.05354, 0.6432, 0.06057, 0.6342, 0.07193, 0.6365, 0.08381, 0.6397, 0.07687, 0.6505, 0.06642, 0.6459, 0.07193, 0.6365, 0.07628, 0.6243, 0.08859, 0.6258, 0.08381, 0.6397, 0.07435, 0.6128, 0.06286, 0.6125, 0.06075, 0.6055, 0.07074, 0.6049, 0.07435, 0.6128, 0.07628, 0.6243, 0.06373, 0.6228, 0.06286, 0.6125, 0.07435, 0.6128, 0.08561, 0.613, 0.08859, 0.6258, 0.07628, 0.6243, 0.07435, 0.6128, 0.07074, 0.6049, 0.08087, 0.6038, 0.08561, 0.613, 0.06963, 0.6001, 0.05967, 0.6012, 0.05939, 0.5947, 0.06963, 0.5931, 0.06963, 0.6001, 0.07074, 0.6049, 0.06075, 0.6055, 0.05967, 0.6012, 0.06963, 0.6001, 0.07906, 0.5989, 0.08087, 0.6038, 0.07074, 0.6049, 0.06963, 0.6001, 0.06963, 0.5931, 0.07854, 0.5921, 0.07906, 0.5989, 0.0609, 0.6739, 0.05448, 0.671, 0.05766, 0.655, 0.0655, 0.6624, 0.0609, 0.6739, 0.05409, 0.683, 0.04824, 0.6813, 0.05448, 0.671, 0.0609, 0.6739, 0.06784, 0.6773, 0.06046, 0.6864, 0.05409, 0.683, 0.0609, 0.6739, 0.0655, 0.6624, 0.07314, 0.6668, 0.06784, 0.6773, 0.158, 0.5612, 0.148, 0.5668, 0.1457, 0.5392, 0.1492, 0.5358, 0.1308, 0.6111, 0.1147, 0.6114, 0.1032, 0.6122, 0.1021, 0.6026, 0.158, 0.5612, 0.1675, 0.5574, 0.1751, 0.5734, 0.1608, 0.5778, 0.158, 0.5612, 0.1492, 0.5358, 0.1536, 0.5326, 0.1675, 0.5574, 0.1304, 0.6842, 0.1265, 0.6822, 0.1312, 0.672, 0.1341, 0.6732, 0.1304, 0.6842, 0.1283, 0.6925, 0.1235, 0.6898, 0.1265, 0.6822, 0.1304, 0.6842, 0.1365, 0.6862, 0.1349, 0.6951, 0.1283, 0.6925, 0.1304, 0.6842, 0.1341, 0.6732, 0.1398, 0.6751, 0.1365, 0.6862, 0.1399, 0.6516, 0.1381, 0.6514, 0.1436, 0.6291, 0.1465, 0.6288, 0.1399, 0.6516, 0.1341, 0.6732, 0.1312, 0.672, 0.1381, 0.6514, 0.1399, 0.6516, 0.1464, 0.6534, 0.1398, 0.6751, 0.1341, 0.6732, 0.1399, 0.6516, 0.1465, 0.6288, 0.1538, 0.6297, 0.1464, 0.6534, 0.1318, 0.5735, 0.148, 0.5668, 0.158, 0.5612, 0.1608, 0.5778, 0.7861, 0.1758, 0.8057, 0.177, 0.8273, 0.18, 0.7807, 0.1812, 0.1606, 0.5837, 0.1776, 0.581, 0.1742, 0.5907, 0.1585, 0.5912, 0.1606, 0.5837, 0.1608, 0.5778, 0.1751, 0.5734, 0.1776, 0.581, 0.1244, 0.7074, 0.1183, 0.7032, 0.1235, 0.6898, 0.1283, 0.6925, 0.1244, 0.7074, 0.1182, 0.7261, 0.111, 0.7197, 0.1183, 0.7032, 0.1244, 0.7074, 0.1316, 0.7119, 0.1269, 0.7327, 0.1182, 0.7261, 0.1244, 0.7074, 0.1283, 0.6925, 0.1349, 0.6951, 0.1316, 0.7119, 0.1019, 0.5996, 0.1024, 0.5954, 0.1539, 0.6078, 0.1458, 0.6097, 0.1539, 0.6078, 0.1465, 0.6288, 0.1436, 0.6291, 0.1458, 0.6097, 0.1539, 0.6078, 0.1642, 0.6083, 0.1538, 0.6297, 0.1465, 0.6288, 0.1539, 0.6078, 0.1585, 0.5912, 0.1742, 0.5907, 0.1642, 0.6083, 0.772, 0.7278, 0.7926, 0.7337, 0.7878, 0.7438, 0.7727, 0.7373, 0.7926, 0.7337, 0.8164, 0.7467, 0.8096, 0.7555, 0.7878, 0.7438, 0.7875, 0.6699, 0.7601, 0.6783, 0.7596, 0.6667, 0.785, 0.6614, 0.7601, 0.6783, 0.7379, 0.6739, 0.7422, 0.6647, 0.7596, 0.6667, 0.8164, 0.7467, 0.8428, 0.7677, 0.8329, 0.7768, 0.8096, 0.7555, 0.8428, 0.7677, 0.8632, 0.7942, 0.8498, 0.7983, 0.8329, 0.7768, 0.8513, 0.6395, 0.8216, 0.6611, 0.816, 0.6493, 0.8445, 0.6319, 0.8216, 0.6611, 0.7875, 0.6699, 0.785, 0.6614, 0.816, 0.6493, 0.8632, 0.7942, 0.8637, 0.8268, 0.854, 0.8252, 0.8498, 0.7983, 0.8637, 0.8268, 0.8508, 0.8602, 0.8421, 0.8558, 0.854, 0.8252, 0.8843, 0.5778, 0.8737, 0.6114, 0.8634, 0.6062, 0.8729, 0.5769, 0.8737, 0.6114, 0.8513, 0.6395, 0.8445, 0.6319, 0.8634, 0.6062, 0.8508, 0.8602, 0.8305, 0.89, 0.8236, 0.8839, 0.8421, 0.8558, 0.8305, 0.89, 0.8053, 0.9126, 0.8005, 0.9036, 0.8236, 0.8839, 0.859, 0.5168, 0.8785, 0.5435, 0.8683, 0.5475, 0.8527, 0.5246, 0.8785, 0.5435, 0.8843, 0.5778, 0.8729, 0.5769, 0.8683, 0.5475, 0.8053, 0.9126, 0.7748, 0.9202, 0.7734, 0.9098, 0.8005, 0.9036, 0.7748, 0.9202, 0.7449, 0.9164, 0.7469, 0.9067, 0.7734, 0.9098, 0.791, 0.4965, 0.8272, 0.5025, 0.8243, 0.5128, 0.7905, 0.5085, 0.8272, 0.5025, 0.859, 0.5168, 0.8527, 0.5246, 0.8243, 0.5128, 0.7449, 0.9164, 0.7201, 0.9041, 0.7234, 0.898, 0.7469, 0.9067, 0.7201, 0.9041, 0.6993, 0.8866, 0.7046, 0.8807, 0.7234, 0.898, 0.7311, 0.5028, 0.759, 0.4959, 0.7602, 0.5084, 0.7336, 0.5126, 0.759, 0.4959, 0.791, 0.4965, 0.7905, 0.5085, 0.7602, 0.5084, 0.6993, 0.8866, 0.6808, 0.8681, 0.6874, 0.8636, 0.7046, 0.8807, 0.6808, 0.8681, 0.6691, 0.8488, 0.6753, 0.8472, 0.6874, 0.8636, 0.6906, 0.5236, 0.7062, 0.5091, 0.7121, 0.5207, 0.6985, 0.5294, 0.7062, 0.5091, 0.7311, 0.5028, 0.7336, 0.5126, 0.7121, 0.5207, 0.6729, 0.8149, 0.673, 0.8077, 0.6817, 0.8068, 0.6798, 0.8152, 0.673, 0.8077, 0.6723, 0.7978, 0.6811, 0.7981, 0.6817, 0.8068, 0.6826, 0.5533, 0.6827, 0.539, 0.6927, 0.5415, 0.6919, 0.556, 0.6827, 0.539, 0.6906, 0.5236, 0.6985, 0.5294, 0.6927, 0.5415, 0.6723, 0.7978, 0.6772, 0.778, 0.6823, 0.7795, 0.6811, 0.7981, 0.6772, 0.778, 0.6888, 0.7584, 0.6941, 0.7637, 0.6823, 0.7795, 0.6691, 0.6081, 0.6691, 0.5864, 0.6792, 0.5877, 0.6801, 0.604, 0.6691, 0.5864, 0.6754, 0.5681, 0.6843, 0.5716, 0.6792, 0.5877, 0.6888, 0.7584, 0.7107, 0.7495, 0.7128, 0.7559, 0.6941, 0.7637, 0.7107, 0.7495, 0.7307, 0.748, 0.7308, 0.7553, 0.7128, 0.7559, 0.6987, 0.6349, 0.6832, 0.6241, 0.6901, 0.6163, 0.7042, 0.6253, 0.6832, 0.6241, 0.6691, 0.6081, 0.6801, 0.604, 0.6901, 0.6163, 0.7377, 0.7486, 0.7515, 0.7374, 0.7562, 0.7452, 0.7413, 0.7554, 0.7515, 0.7374, 0.772, 0.7278, 0.7727, 0.7373, 0.7562, 0.7452, 0.7107, 0.6457, 0.705, 0.6405, 0.712, 0.631, 0.7189, 0.6389, 0.705, 0.6405, 0.6987, 0.6349, 0.7042, 0.6253, 0.712, 0.631, 0.04244, 0.6454, 0.04322, 0.6509, 0.04163, 0.6539, 0.03996, 0.6448, 0.04474, 0.644, 0.04244, 0.6454, 0.03996, 0.6448, 0.04274, 0.6422, 0.05648, 0.6509, 0.05537, 0.648, 0.05833, 0.6466, 0.05766, 0.655, 0.05537, 0.648, 0.05274, 0.6451, 0.05354, 0.6432, 0.05833, 0.6466, 0.04811, 0.6422, 0.04474, 0.644, 0.04274, 0.6422, 0.04805, 0.6406, 0.05274, 0.6451, 0.04811, 0.6422, 0.04805, 0.6406, 0.05354, 0.6432, 0.04322, 0.6509, 0.04974, 0.6543, 0.04931, 0.6582, 0.04163, 0.6539, 0.04974, 0.6543, 0.05648, 0.6509, 0.05766, 0.655, 0.04931, 0.6582, 0.6691, 0.8488, 0.6691, 0.8296, 0.6794, 0.8303, 0.6753, 0.8472, 0.6691, 0.8296, 0.6729, 0.8149, 0.6798, 0.8152, 0.6794, 0.8303, 0.6754, 0.5681, 0.679, 0.5596, 0.6878, 0.5638, 0.6843, 0.5716, 0.679, 0.5596, 0.6826, 0.5533, 0.6919, 0.556, 0.6878, 0.5638, 0.7307, 0.748, 0.7359, 0.749, 0.7358, 0.756, 0.7308, 0.7553, 0.7359, 0.749, 0.7377, 0.7486, 0.7413, 0.7554, 0.7358, 0.756, 0.7379, 0.6739, 0.7218, 0.66, 0.7293, 0.6534, 0.7422, 0.6647, 0.7218, 0.66, 0.7107, 0.6457, 0.7189, 0.6389, 0.7293, 0.6534])
me_cylinder_001.materials.append(mat_material_001)
me_cylinder_001.use_remesh_preserve_volume = False
me_cylinder_001.use_remesh_preserve_attributes = False
me_cylinder_001.use_mirror_vertex_groups = False
me_cylinder_001.update()

# ---- objects
ob_cylinder = bpy.data.objects.new('Cylinder', me_cylinder_001)

# ---- transforms, parenting, visibility, modifiers, constraints
ob_cylinder.location = (0.0, 0.0, 0.0)
ob_cylinder.rotation_euler = (-0.0, 1.571, 0.0)
ob_cylinder.scale = (1.0, 1.0, 4.883)
ob_cylinder.lineart.crease_threshold = 0.0

# ---- collection membership
col_collection_1.objects.link(ob_cylinder)

# ---- scene / render settings (as saved in the file)
scene.frame_start = 1; scene.frame_end = 250; scene.frame_set(1)
scene.render.engine = 'BLENDER_EEVEE_NEXT'
scene.render.resolution_percentage = 50
scene.render.dither_intensity = 0.0
scene.cycles.use_denoising = False
scene.cycles.samples = 128
scene.cycles.sampling_pattern = 'TABULATED_SOBOL'
scene.cycles.use_adaptive_sampling = False
scene.cycles.use_light_tree = False
scene.cycles.blur_glossy = 0.0
scene.cycles.sample_clamp_indirect = 0.0
scene.view_settings.view_transform = 'Standard'
bpy.context.view_layer.update()

# ---- added for rendering (the .blend has no active camera and no usable light): camera, sun
cam_auto = bpy.data.cameras.new('AutoCamera')
cam_auto.lens = 50.0
cam_auto.sensor_width = 36.0
cam_auto.clip_end = 1000.0
ob_auto_camera = bpy.data.objects.new('AutoCamera', cam_auto)
scene.collection.objects.link(ob_auto_camera)
ob_auto_camera.location = (9.4219, -11.3271, 8.81286)
ob_auto_camera.rotation_euler = (1.09748, -7.21219e-08, 0.694738)
scene.camera = ob_auto_camera
light_auto_sun = bpy.data.lights.new('AutoSun', 'SUN')
light_auto_sun.energy = 3.0
light_auto_sun.angle = 0.0523599
ob_auto_sun = bpy.data.objects.new('AutoSun', light_auto_sun)
scene.collection.objects.link(ob_auto_sun)
ob_auto_sun.rotation_euler = (0.872665, 0.174533, 0.523599)
bpy.context.view_layer.update()
